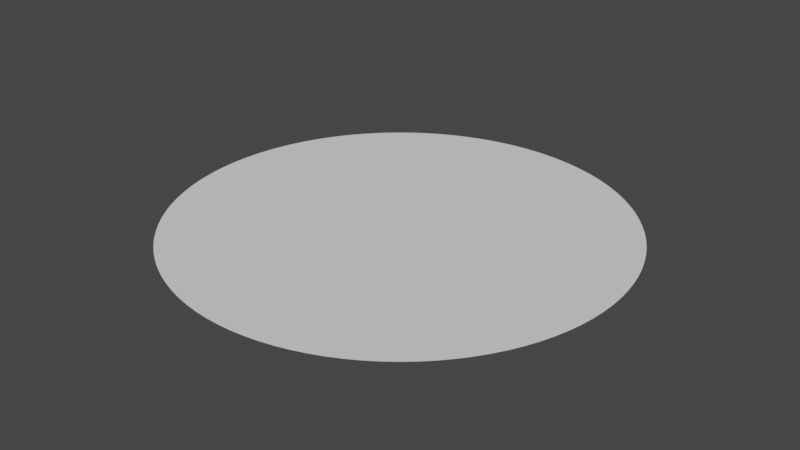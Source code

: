 # Source: RingFloor.blend  (saved by Blender 2.80.75; exported with 4.5.12 LTS)
import bpy
from mathutils import Matrix  # noqa: F401  (used for matrix-valued properties, if any)

bpy.ops.wm.read_factory_settings(use_empty=True)
scene = bpy.context.scene
scene.name = 'Scene'

# ---- collections
col_collection = bpy.data.collections.new('Collection'); scene.collection.children.link(col_collection)

# ---- world
world_world = bpy.data.worlds.new('World'); scene.world = world_world
world_world.use_nodes = True; world_world.node_tree.nodes.clear()
_N = world_world.node_tree.nodes; _L = world_world.node_tree.links
n0 = _N.new('ShaderNodeOutputWorld'); n0.name = 'World Output'; n0.location = (300, 300)
n1 = _N.new('ShaderNodeBackground'); n1.name = 'Background'; n1.location = (10, 300)
n1.inputs[0].default_value = (0.05088, 0.05088, 0.05088, 1.0)
_L.new(n1.outputs[0], n0.inputs[0])
n0.is_active_output = True
world_world.color = (0.05088, 0.05088, 0.05088)
world_world.use_sun_shadow = False
world_world.sun_shadow_jitter_overblur = 0.0

# ---- meshes
me_cylinder = bpy.data.meshes.new('Cylinder')
me_cylinder.from_pydata([(0.0, 1.0, 0.0), (-4.992e-09, 3.576e-07, 0.0), (0.06279, 0.998, 0.0), (-7.451e-09, 3.576e-07, 0.0), (0.1253, 0.9921, 0.0), (0.0, 3.576e-07, 0.0), (0.1874, 0.9823, 0.0), (0.0, 3.576e-07, 0.0), (0.2487, 0.9686, 0.0), (0.0, 3.576e-07, 0.0), (0.309, 0.9511, 0.0), (0.0, 3.576e-07, 0.0), (0.3681, 0.9298, 0.0), (0.0, 3.576e-07, 0.0), (0.4258, 0.9048, 0.0), (0.0, 3.576e-07, 0.0), (0.4818, 0.8763, 0.0), (0.0, 3.576e-07, 0.0), (0.5358, 0.8443, 0.0), (0.0, 3.576e-07, 0.0), (0.5878, 0.809, 0.0), (0.0, 3.576e-07, 0.0), (0.6374, 0.7705, 0.0), (0.0, 3.576e-07, 0.0), (0.6845, 0.729, 0.0), (0.0, 3.576e-07, 0.0), (0.729, 0.6845, 0.0), (0.0, 3.576e-07, 0.0), (0.7705, 0.6374, 0.0), (0.0, 3.576e-07, 0.0), (0.809, 0.5878, 0.0), (0.0, 3.576e-07, 0.0), (0.8443, 0.5358, 0.0), (0.0, 3.576e-07, 0.0), (0.8763, 0.4818, 0.0), (0.0, 3.576e-07, 0.0), (0.9048, 0.4258, 0.0), (0.0, 3.576e-07, 0.0), (0.9298, 0.3681, 0.0), (0.0, 3.576e-07, 0.0), (0.9511, 0.309, 0.0), (0.0, 3.576e-07, 0.0), (0.9686, 0.2487, 0.0), (0.0, 3.576e-07, 0.0), (0.9823, 0.1874, 0.0), (0.0, 3.576e-07, 0.0), (0.9921, 0.1253, 0.0), (0.0, 3.576e-07, 0.0), (0.998, 0.06279, 0.0), (0.0, 3.576e-07, 0.0), (1.0, -4.013e-07, 0.0), (0.0, 3.57e-07, 0.0), (0.998, -0.06279, 0.0), (0.0, 3.576e-07, 0.0), (0.9921, -0.1253, 0.0), (0.0, 3.576e-07, 0.0), (0.9823, -0.1874, 0.0), (0.0, 3.576e-07, 0.0), (0.9686, -0.2487, 0.0), (0.0, 3.576e-07, 0.0), (0.9511, -0.309, 0.0), (0.0, 3.576e-07, 0.0), (0.9298, -0.3681, 0.0), (0.0, 3.576e-07, 0.0), (0.9048, -0.4258, 0.0), (0.0, 3.576e-07, 0.0), (0.8763, -0.4818, 0.0), (0.0, 3.576e-07, 0.0), (0.8443, -0.5358, 0.0), (0.0, 3.576e-07, 0.0), (0.809, -0.5878, 0.0), (0.0, 3.576e-07, 0.0), (0.7705, -0.6374, 0.0), (0.0, 3.576e-07, 0.0), (0.729, -0.6845, 0.0), (0.0, 3.576e-07, 0.0), (0.6845, -0.729, 0.0), (0.0, 3.576e-07, 0.0), (0.6374, -0.7705, 0.0), (0.0, 3.576e-07, 0.0), (0.5878, -0.809, 0.0), (0.0, 3.576e-07, 0.0), (0.5358, -0.8443, 0.0), (0.0, 3.576e-07, 0.0), (0.4818, -0.8763, 0.0), (0.0, 3.576e-07, 0.0), (0.4258, -0.9048, 0.0), (0.0, 3.576e-07, 0.0), (0.3681, -0.9298, 0.0), (0.0, 3.576e-07, 0.0), (0.309, -0.9511, 0.0), (0.0, 3.576e-07, 0.0), (0.2487, -0.9686, 0.0), (0.0, 3.576e-07, 0.0), (0.1874, -0.9823, 0.0), (0.0, 3.576e-07, 0.0), (0.1253, -0.9921, 0.0), (0.0, 3.576e-07, 0.0), (0.06279, -0.998, 0.0), (-7.451e-09, 3.576e-07, 0.0), (-1.041e-06, -1.0, 0.0), (-4.992e-09, 3.576e-07, 0.0), (-0.06279, -0.998, 0.0), (-7.451e-09, 3.576e-07, 0.0), (-0.1253, -0.9921, 0.0), (0.0, 3.576e-07, 0.0), (-0.1874, -0.9823, 0.0), (0.0, 3.576e-07, 0.0), (-0.2487, -0.9686, 0.0), (0.0, 3.576e-07, 0.0), (-0.309, -0.9511, 0.0), (0.0, 3.576e-07, 0.0), (-0.3681, -0.9298, 0.0), (0.0, 3.576e-07, 0.0), (-0.4258, -0.9048, 0.0), (0.0, 3.576e-07, 0.0), (-0.4818, -0.8763, 0.0), (0.0, 3.576e-07, 0.0), (-0.5358, -0.8443, 0.0), (0.0, 3.576e-07, 0.0), (-0.5878, -0.809, 0.0), (0.0, 3.576e-07, 0.0), (-0.6374, -0.7705, 0.0), (0.0, 3.576e-07, 0.0), (-0.6845, -0.729, 0.0), (0.0, 3.576e-07, 0.0), (-0.729, -0.6845, 0.0), (0.0, 3.576e-07, 0.0), (-0.7705, -0.6374, 0.0), (0.0, 3.576e-07, 0.0), (-0.809, -0.5878, 0.0), (0.0, 3.576e-07, 0.0), (-0.8443, -0.5358, 0.0), (0.0, 3.576e-07, 0.0), (-0.8763, -0.4818, 0.0), (0.0, 3.576e-07, 0.0), (-0.9048, -0.4258, 0.0), (0.0, 3.576e-07, 0.0), (-0.9298, -0.3681, 0.0), (0.0, 3.576e-07, 0.0), (-0.9511, -0.309, 0.0), (0.0, 3.576e-07, 0.0), (-0.9686, -0.2487, 0.0), (0.0, 3.576e-07, 0.0), (-0.9823, -0.1874, 0.0), (0.0, 3.576e-07, 0.0), (-0.9921, -0.1253, 0.0), (0.0, 3.576e-07, 0.0), (-0.998, -0.06279, 0.0), (0.0, 3.576e-07, 0.0), (-1.0, 1.442e-06, 0.0), (0.0, 3.57e-07, 0.0), (-0.998, 0.06279, 0.0), (0.0, 3.576e-07, 0.0), (-0.9921, 0.1253, 0.0), (0.0, 3.576e-07, 0.0), (-0.9823, 0.1874, 0.0), (0.0, 3.576e-07, 0.0), (-0.9686, 0.2487, 0.0), (0.0, 3.576e-07, 0.0), (-0.9511, 0.309, 0.0), (0.0, 3.576e-07, 0.0), (-0.9298, 0.3681, 0.0), (0.0, 3.576e-07, 0.0), (-0.9048, 0.4258, 0.0), (0.0, 3.576e-07, 0.0), (-0.8763, 0.4818, 0.0), (0.0, 3.576e-07, 0.0), (-0.8443, 0.5358, 0.0), (0.0, 3.576e-07, 0.0), (-0.809, 0.5878, 0.0), (0.0, 3.576e-07, 0.0), (-0.7705, 0.6374, 0.0), (0.0, 3.576e-07, 0.0), (-0.729, 0.6845, 0.0), (0.0, 3.576e-07, 0.0), (-0.6845, 0.729, 0.0), (0.0, 3.576e-07, 0.0), (-0.6374, 0.7705, 0.0), (0.0, 3.576e-07, 0.0), (-0.5878, 0.809, 0.0), (0.0, 3.576e-07, 0.0), (-0.5358, 0.8443, 0.0), (0.0, 3.576e-07, 0.0), (-0.4818, 0.8763, 0.0), (0.0, 3.576e-07, 0.0), (-0.4258, 0.9048, 0.0), (0.0, 3.576e-07, 0.0), (-0.3681, 0.9298, 0.0), (0.0, 3.576e-07, 0.0), (-0.309, 0.9511, 0.0), (0.0, 3.576e-07, 0.0), (-0.2487, 0.9686, 0.0), (0.0, 3.576e-07, 0.0), (-0.1874, 0.9823, 0.0), (0.0, 3.576e-07, 0.0), (-0.1253, 0.9921, 0.0), (0.0, 3.576e-07, 0.0), (-0.06279, 0.998, 0.0), (-7.451e-09, 3.576e-07, 0.0), (0.02093, 0.9993, 0.0), (0.04186, 0.9987, 0.0), (-6.631e-09, 3.576e-07, 0.0), (-5.811e-09, 3.576e-07, 0.0), (0.08364, 0.9961, 0.0), (0.1045, 0.9941, 0.0), (-2.484e-09, 3.576e-07, 0.0), (-4.967e-09, 3.576e-07, 0.0), (0.146, 0.9888, 0.0), (0.1667, 0.9856, 0.0), (0.0, 3.576e-07, 0.0), (0.0, 3.576e-07, 0.0), (0.2078, 0.9777, 0.0), (0.2283, 0.9732, 0.0), (0.0, 3.576e-07, 0.0), (0.0, 3.576e-07, 0.0), (0.2688, 0.9627, 0.0), (0.2889, 0.9569, 0.0), (0.0, 3.576e-07, 0.0), (0.0, 3.576e-07, 0.0), (0.3287, 0.944, 0.0), (0.3484, 0.9369, 0.0), (0.0, 3.576e-07, 0.0), (0.0, 3.576e-07, 0.0), (0.3873, 0.9215, 0.0), (0.4066, 0.9131, 0.0), (0.0, 3.576e-07, 0.0), (0.0, 3.576e-07, 0.0), (0.4444, 0.8953, 0.0), (0.4631, 0.8858, 0.0), (0.0, 3.576e-07, 0.0), (0.0, 3.576e-07, 0.0), (0.4998, 0.8656, 0.0), (0.5178, 0.855, 0.0), (0.0, 3.576e-07, 0.0), (0.0, 3.576e-07, 0.0), (0.5531, 0.8326, 0.0), (0.5705, 0.8208, 0.0), (0.0, 3.576e-07, 0.0), (0.0, 3.576e-07, 0.0), (0.6043, 0.7962, 0.0), (0.6209, 0.7833, 0.0), (0.0, 3.576e-07, 0.0), (0.0, 3.576e-07, 0.0), (0.6531, 0.7567, 0.0), (0.6688, 0.7428, 0.0), (0.0, 3.576e-07, 0.0), (0.0, 3.576e-07, 0.0), (0.6994, 0.7142, 0.0), (0.7142, 0.6994, 0.0), (0.0, 3.576e-07, 0.0), (0.0, 3.576e-07, 0.0), (0.7428, 0.6688, 0.0), (0.7567, 0.6531, 0.0), (0.0, 3.576e-07, 0.0), (0.0, 3.576e-07, 0.0), (0.7833, 0.6209, 0.0), (0.7962, 0.6043, 0.0), (0.0, 3.576e-07, 0.0), (0.0, 3.576e-07, 0.0), (0.8208, 0.5705, 0.0), (0.8326, 0.5531, 0.0), (0.0, 3.576e-07, 0.0), (0.0, 3.576e-07, 0.0), (0.855, 0.5178, 0.0), (0.8656, 0.4998, 0.0), (0.0, 3.576e-07, 0.0), (0.0, 3.576e-07, 0.0), (0.8858, 0.4631, 0.0), (0.8953, 0.4444, 0.0), (0.0, 3.576e-07, 0.0), (0.0, 3.576e-07, 0.0), (0.9131, 0.4066, 0.0), (0.9215, 0.3873, 0.0), (0.0, 3.576e-07, 0.0), (0.0, 3.576e-07, 0.0), (0.9369, 0.3484, 0.0), (0.944, 0.3287, 0.0), (0.0, 3.576e-07, 0.0), (0.0, 3.576e-07, 0.0), (0.9569, 0.2889, 0.0), (0.9627, 0.2688, 0.0), (0.0, 3.576e-07, 0.0), (0.0, 3.576e-07, 0.0), (0.9732, 0.2283, 0.0), (0.9777, 0.2078, 0.0), (0.0, 3.576e-07, 0.0), (0.0, 3.576e-07, 0.0), (0.9856, 0.1667, 0.0), (0.9888, 0.146, 0.0), (0.0, 3.576e-07, 0.0), (0.0, 3.576e-07, 0.0), (0.9941, 0.1045, 0.0), (0.9961, 0.08364, 0.0), (0.0, 3.576e-07, 0.0), (0.0, 3.576e-07, 0.0), (0.9987, 0.04186, 0.0), (0.9993, 0.02093, 0.0), (0.0, 3.572e-07, 0.0), (0.0, 3.574e-07, 0.0), (0.9993, -0.02093, 0.0), (0.9987, -0.04186, 0.0), (0.0, 3.574e-07, 0.0), (0.0, 3.572e-07, 0.0), (0.9961, -0.08364, 0.0), (0.9941, -0.1045, 0.0), (0.0, 3.576e-07, 0.0), (0.0, 3.576e-07, 0.0), (0.9888, -0.146, 0.0), (0.9856, -0.1667, 0.0), (0.0, 3.576e-07, 0.0), (0.0, 3.576e-07, 0.0), (0.9777, -0.2078, 0.0), (0.9732, -0.2283, 0.0), (0.0, 3.576e-07, 0.0), (0.0, 3.576e-07, 0.0), (0.9627, -0.2688, 0.0), (0.9569, -0.2889, 0.0), (0.0, 3.576e-07, 0.0), (0.0, 3.576e-07, 0.0), (0.944, -0.3287, 0.0), (0.9369, -0.3484, 0.0), (0.0, 3.576e-07, 0.0), (0.0, 3.576e-07, 0.0), (0.9215, -0.3873, 0.0), (0.9131, -0.4066, 0.0), (0.0, 3.576e-07, 0.0), (0.0, 3.576e-07, 0.0), (0.8953, -0.4444, 0.0), (0.8858, -0.4631, 0.0), (0.0, 3.576e-07, 0.0), (0.0, 3.576e-07, 0.0), (0.8656, -0.4998, 0.0), (0.855, -0.5178, 0.0), (0.0, 3.576e-07, 0.0), (0.0, 3.576e-07, 0.0), (0.8326, -0.5531, 0.0), (0.8208, -0.5705, 0.0), (0.0, 3.576e-07, 0.0), (0.0, 3.576e-07, 0.0), (0.7962, -0.6043, 0.0), (0.7833, -0.6209, 0.0), (0.0, 3.576e-07, 0.0), (0.0, 3.576e-07, 0.0), (0.7567, -0.6531, 0.0), (0.7428, -0.6688, 0.0), (0.0, 3.576e-07, 0.0), (0.0, 3.576e-07, 0.0), (0.7142, -0.6994, 0.0), (0.6994, -0.7142, 0.0), (0.0, 3.576e-07, 0.0), (0.0, 3.576e-07, 0.0), (0.6688, -0.7428, 0.0), (0.6531, -0.7567, 0.0), (0.0, 3.576e-07, 0.0), (0.0, 3.576e-07, 0.0), (0.6209, -0.7833, 0.0), (0.6043, -0.7962, 0.0), (0.0, 3.576e-07, 0.0), (0.0, 3.576e-07, 0.0), (0.5705, -0.8208, 0.0), (0.5531, -0.8326, 0.0), (0.0, 3.576e-07, 0.0), (0.0, 3.576e-07, 0.0), (0.5178, -0.855, 0.0), (0.4998, -0.8656, 0.0), (0.0, 3.576e-07, 0.0), (0.0, 3.576e-07, 0.0), (0.4631, -0.8858, 0.0), (0.4444, -0.8953, 0.0), (0.0, 3.576e-07, 0.0), (0.0, 3.576e-07, 0.0), (0.4066, -0.9131, 0.0), (0.3873, -0.9215, 0.0), (0.0, 3.576e-07, 0.0), (0.0, 3.576e-07, 0.0), (0.3484, -0.9369, 0.0), (0.3287, -0.944, 0.0), (0.0, 3.576e-07, 0.0), (0.0, 3.576e-07, 0.0), (0.2889, -0.9569, 0.0), (0.2688, -0.9627, 0.0), (0.0, 3.576e-07, 0.0), (0.0, 3.576e-07, 0.0), (0.2283, -0.9732, 0.0), (0.2078, -0.9777, 0.0), (0.0, 3.576e-07, 0.0), (0.0, 3.576e-07, 0.0), (0.1667, -0.9856, 0.0), (0.146, -0.9888, 0.0), (0.0, 3.576e-07, 0.0), (0.0, 3.576e-07, 0.0), (0.1045, -0.9941, 0.0), (0.08364, -0.9961, 0.0), (-4.967e-09, 3.576e-07, 0.0), (-2.484e-09, 3.576e-07, 0.0), (0.04186, -0.9987, 0.0), (0.02093, -0.9993, 0.0), (-5.811e-09, 3.576e-07, 0.0), (-6.631e-09, 3.576e-07, 0.0), (-0.02093, -0.9993, 0.0), (-0.04186, -0.9987, 0.0), (-6.631e-09, 3.576e-07, 0.0), (-5.811e-09, 3.576e-07, 0.0), (-0.08364, -0.9961, 0.0), (-0.1045, -0.9941, 0.0), (-2.484e-09, 3.576e-07, 0.0), (-4.967e-09, 3.576e-07, 0.0), (-0.146, -0.9888, 0.0), (-0.1667, -0.9856, 0.0), (0.0, 3.576e-07, 0.0), (0.0, 3.576e-07, 0.0), (-0.2078, -0.9777, 0.0), (-0.2283, -0.9732, 0.0), (0.0, 3.576e-07, 0.0), (0.0, 3.576e-07, 0.0), (-0.2688, -0.9627, 0.0), (-0.2889, -0.9569, 0.0), (0.0, 3.576e-07, 0.0), (0.0, 3.576e-07, 0.0), (-0.3287, -0.944, 0.0), (-0.3484, -0.9369, 0.0), (0.0, 3.576e-07, 0.0), (0.0, 3.576e-07, 0.0), (-0.3873, -0.9215, 0.0), (-0.4066, -0.9131, 0.0), (0.0, 3.576e-07, 0.0), (0.0, 3.576e-07, 0.0), (-0.4444, -0.8953, 0.0), (-0.4631, -0.8858, 0.0), (0.0, 3.576e-07, 0.0), (0.0, 3.576e-07, 0.0), (-0.4998, -0.8656, 0.0), (-0.5178, -0.855, 0.0), (0.0, 3.576e-07, 0.0), (0.0, 3.576e-07, 0.0), (-0.5531, -0.8326, 0.0), (-0.5705, -0.8208, 0.0), (0.0, 3.576e-07, 0.0), (0.0, 3.576e-07, 0.0), (-0.6043, -0.7962, 0.0), (-0.6209, -0.7833, 0.0), (0.0, 3.576e-07, 0.0), (0.0, 3.576e-07, 0.0), (-0.6531, -0.7567, 0.0), (-0.6688, -0.7428, 0.0), (0.0, 3.576e-07, 0.0), (0.0, 3.576e-07, 0.0), (-0.6994, -0.7142, 0.0), (-0.7142, -0.6994, 0.0), (0.0, 3.576e-07, 0.0), (0.0, 3.576e-07, 0.0), (-0.7428, -0.6688, 0.0), (-0.7567, -0.6531, 0.0), (0.0, 3.576e-07, 0.0), (0.0, 3.576e-07, 0.0), (-0.7833, -0.6209, 0.0), (-0.7962, -0.6043, 0.0), (0.0, 3.576e-07, 0.0), (0.0, 3.576e-07, 0.0), (-0.8208, -0.5705, 0.0), (-0.8326, -0.5531, 0.0), (0.0, 3.576e-07, 0.0), (0.0, 3.576e-07, 0.0), (-0.855, -0.5178, 0.0), (-0.8656, -0.4998, 0.0), (0.0, 3.576e-07, 0.0), (0.0, 3.576e-07, 0.0), (-0.8858, -0.4631, 0.0), (-0.8953, -0.4444, 0.0), (0.0, 3.576e-07, 0.0), (0.0, 3.576e-07, 0.0), (-0.9131, -0.4066, 0.0), (-0.9215, -0.3873, 0.0), (0.0, 3.576e-07, 0.0), (0.0, 3.576e-07, 0.0), (-0.9369, -0.3484, 0.0), (-0.944, -0.3287, 0.0), (0.0, 3.576e-07, 0.0), (0.0, 3.576e-07, 0.0), (-0.9569, -0.2889, 0.0), (-0.9627, -0.2688, 0.0), (0.0, 3.576e-07, 0.0), (0.0, 3.576e-07, 0.0), (-0.9732, -0.2283, 0.0), (-0.9777, -0.2078, 0.0), (0.0, 3.576e-07, 0.0), (0.0, 3.576e-07, 0.0), (-0.9856, -0.1667, 0.0), (-0.9888, -0.146, 0.0), (0.0, 3.576e-07, 0.0), (0.0, 3.576e-07, 0.0), (-0.9941, -0.1045, 0.0), (-0.9961, -0.08364, 0.0), (0.0, 3.576e-07, 0.0), (0.0, 3.576e-07, 0.0), (-0.9987, -0.04186, 0.0), (-0.9993, -0.02093, 0.0), (0.0, 3.572e-07, 0.0), (0.0, 3.574e-07, 0.0), (-0.9993, 0.02093, 0.0), (-0.9987, 0.04186, 0.0), (0.0, 3.574e-07, 0.0), (0.0, 3.572e-07, 0.0), (-0.9961, 0.08364, 0.0), (-0.9941, 0.1045, 0.0), (0.0, 3.576e-07, 0.0), (0.0, 3.576e-07, 0.0), (-0.9888, 0.146, 0.0), (-0.9856, 0.1667, 0.0), (0.0, 3.576e-07, 0.0), (0.0, 3.576e-07, 0.0), (-0.9777, 0.2078, 0.0), (-0.9732, 0.2283, 0.0), (0.0, 3.576e-07, 0.0), (0.0, 3.576e-07, 0.0), (-0.9627, 0.2688, 0.0), (-0.9569, 0.2889, 0.0), (0.0, 3.576e-07, 0.0), (0.0, 3.576e-07, 0.0), (-0.944, 0.3287, 0.0), (-0.9369, 0.3484, 0.0), (0.0, 3.576e-07, 0.0), (0.0, 3.576e-07, 0.0), (-0.9215, 0.3873, 0.0), (-0.9131, 0.4066, 0.0), (0.0, 3.576e-07, 0.0), (0.0, 3.576e-07, 0.0), (-0.8953, 0.4444, 0.0), (-0.8858, 0.4631, 0.0), (0.0, 3.576e-07, 0.0), (0.0, 3.576e-07, 0.0), (-0.8656, 0.4998, 0.0), (-0.855, 0.5178, 0.0), (0.0, 3.576e-07, 0.0), (0.0, 3.576e-07, 0.0), (-0.8326, 0.5531, 0.0), (-0.8208, 0.5705, 0.0), (0.0, 3.576e-07, 0.0), (0.0, 3.576e-07, 0.0), (-0.7962, 0.6043, 0.0), (-0.7833, 0.6209, 0.0), (0.0, 3.576e-07, 0.0), (0.0, 3.576e-07, 0.0), (-0.7567, 0.6531, 0.0), (-0.7428, 0.6688, 0.0), (0.0, 3.576e-07, 0.0), (0.0, 3.576e-07, 0.0), (-0.7142, 0.6994, 0.0), (-0.6994, 0.7142, 0.0), (0.0, 3.576e-07, 0.0), (0.0, 3.576e-07, 0.0), (-0.6688, 0.7428, 0.0), (-0.6531, 0.7567, 0.0), (0.0, 3.576e-07, 0.0), (0.0, 3.576e-07, 0.0), (-0.6209, 0.7833, 0.0), (-0.6043, 0.7962, 0.0), (0.0, 3.576e-07, 0.0), (0.0, 3.576e-07, 0.0), (-0.5705, 0.8208, 0.0), (-0.5531, 0.8326, 0.0), (0.0, 3.576e-07, 0.0), (0.0, 3.576e-07, 0.0), (-0.5178, 0.855, 0.0), (-0.4998, 0.8656, 0.0), (0.0, 3.576e-07, 0.0), (0.0, 3.576e-07, 0.0), (-0.4631, 0.8858, 0.0), (-0.4444, 0.8953, 0.0), (0.0, 3.576e-07, 0.0), (0.0, 3.576e-07, 0.0), (-0.4066, 0.9131, 0.0), (-0.3873, 0.9215, 0.0), (0.0, 3.576e-07, 0.0), (0.0, 3.576e-07, 0.0), (-0.3484, 0.9369, 0.0), (-0.3287, 0.944, 0.0), (0.0, 3.576e-07, 0.0), (0.0, 3.576e-07, 0.0), (-0.2889, 0.9569, 0.0), (-0.2688, 0.9627, 0.0), (0.0, 3.576e-07, 0.0), (0.0, 3.576e-07, 0.0), (-0.2283, 0.9732, 0.0), (-0.2078, 0.9777, 0.0), (0.0, 3.576e-07, 0.0), (0.0, 3.576e-07, 0.0), (-0.1667, 0.9856, 0.0), (-0.146, 0.9888, 0.0), (0.0, 3.576e-07, 0.0), (0.0, 3.576e-07, 0.0), (-0.1045, 0.9941, 0.0), (-0.08364, 0.9961, 0.0), (-4.967e-09, 3.576e-07, 0.0), (-2.484e-09, 3.576e-07, 0.0), (-0.04186, 0.9987, 0.0), (-0.02093, 0.9993, 0.0), (-5.811e-09, 3.576e-07, 0.0), (-6.631e-09, 3.576e-07, 0.0), (0.05233, 0.9984, 0.0), (-5.402e-09, 3.576e-07, 0.0), (0.1149, 0.9931, 0.0), (-6.209e-09, 3.576e-07, 0.0), (0.177, 0.9839, 0.0), (0.0, 3.576e-07, 0.0), (0.2385, 0.9709, 0.0), (0.0, 3.576e-07, 0.0), (0.299, 0.954, 0.0), (0.0, 3.576e-07, 0.0), (0.3583, 0.9333, 0.0), (0.0, 3.576e-07, 0.0), (0.4162, 0.909, 0.0), (0.0, 3.576e-07, 0.0), (0.4724, 0.8811, 0.0), (0.0, 3.576e-07, 0.0), (0.5268, 0.8497, 0.0), (0.0, 3.576e-07, 0.0), (0.5791, 0.8149, 0.0), (0.0, 3.576e-07, 0.0), (0.6292, 0.7769, 0.0), (0.0, 3.576e-07, 0.0), (0.6767, 0.7359, 0.0), (0.0, 3.576e-07, 0.0), (0.7216, 0.692, 0.0), (0.0, 3.576e-07, 0.0), (0.7636, 0.6453, 0.0), (0.0, 3.576e-07, 0.0), (0.8026, 0.5961, 0.0), (0.0, 3.576e-07, 0.0), (0.8384, 0.5445, 0.0), (0.0, 3.576e-07, 0.0), (0.871, 0.4908, 0.0), (0.0, 3.576e-07, 0.0), (0.9001, 0.4351, 0.0), (0.0, 3.576e-07, 0.0), (0.9256, 0.3777, 0.0), (0.0, 3.576e-07, 0.0), (0.9475, 0.3189, 0.0), (0.0, 3.576e-07, 0.0), (0.9657, 0.2587, 0.0), (0.0, 3.576e-07, 0.0), (0.98, 0.1976, 0.0), (0.0, 3.576e-07, 0.0), (0.9905, 0.1357, 0.0), (0.0, 3.576e-07, 0.0), (0.997, 0.07321, 0.0), (0.0, 3.576e-07, 0.0), (0.9997, 0.01046, 0.0), (0.0, 3.575e-07, 0.0), (0.9984, -0.05233, 0.0), (0.0, 3.571e-07, 0.0), (0.9931, -0.1149, 0.0), (0.0, 3.576e-07, 0.0), (0.9839, -0.177, 0.0), (0.0, 3.576e-07, 0.0), (0.9709, -0.2385, 0.0), (0.0, 3.576e-07, 0.0), (0.954, -0.299, 0.0), (0.0, 3.576e-07, 0.0), (0.9333, -0.3583, 0.0), (0.0, 3.576e-07, 0.0), (0.909, -0.4162, 0.0), (0.0, 3.576e-07, 0.0), (0.8811, -0.4724, 0.0), (0.0, 3.576e-07, 0.0), (0.8497, -0.5268, 0.0), (0.0, 3.576e-07, 0.0), (0.8149, -0.5791, 0.0), (0.0, 3.576e-07, 0.0), (0.7769, -0.6292, 0.0), (0.0, 3.576e-07, 0.0), (0.7359, -0.6767, 0.0), (0.0, 3.576e-07, 0.0), (0.692, -0.7216, 0.0), (0.0, 3.576e-07, 0.0), (0.6453, -0.7636, 0.0), (0.0, 3.576e-07, 0.0), (0.5961, -0.8026, 0.0), (0.0, 3.576e-07, 0.0), (0.5445, -0.8384, 0.0), (0.0, 3.576e-07, 0.0), (0.4908, -0.871, 0.0), (0.0, 3.576e-07, 0.0), (0.4351, -0.9001, 0.0), (0.0, 3.576e-07, 0.0), (0.3777, -0.9256, 0.0), (0.0, 3.576e-07, 0.0), (0.3189, -0.9475, 0.0), (0.0, 3.576e-07, 0.0), (0.2587, -0.9657, 0.0), (0.0, 3.576e-07, 0.0), (0.1976, -0.98, 0.0), (0.0, 3.576e-07, 0.0), (0.1357, -0.9905, 0.0), (0.0, 3.576e-07, 0.0), (0.07321, -0.997, 0.0), (-1.242e-09, 3.576e-07, 0.0), (0.01046, -0.9997, 0.0), (-7.041e-09, 3.576e-07, 0.0), (-0.05233, -0.9984, 0.0), (-5.402e-09, 3.576e-07, 0.0), (-0.1149, -0.9931, 0.0), (-6.209e-09, 3.576e-07, 0.0), (-0.177, -0.9839, 0.0), (0.0, 3.576e-07, 0.0), (-0.2385, -0.9709, 0.0), (0.0, 3.576e-07, 0.0), (-0.299, -0.954, 0.0), (0.0, 3.576e-07, 0.0), (-0.3583, -0.9333, 0.0), (0.0, 3.576e-07, 0.0), (-0.4162, -0.909, 0.0), (0.0, 3.576e-07, 0.0), (-0.4724, -0.8811, 0.0), (0.0, 3.576e-07, 0.0), (-0.5268, -0.8497, 0.0), (0.0, 3.576e-07, 0.0), (-0.5791, -0.8149, 0.0), (0.0, 3.576e-07, 0.0), (-0.6292, -0.7769, 0.0), (0.0, 3.576e-07, 0.0), (-0.6767, -0.7359, 0.0), (0.0, 3.576e-07, 0.0), (-0.7216, -0.6919, 0.0), (0.0, 3.576e-07, 0.0), (-0.7636, -0.6453, 0.0), (0.0, 3.576e-07, 0.0), (-0.8026, -0.5961, 0.0), (0.0, 3.576e-07, 0.0), (-0.8384, -0.5445, 0.0), (0.0, 3.576e-07, 0.0), (-0.871, -0.4908, 0.0), (0.0, 3.576e-07, 0.0), (-0.9001, -0.4351, 0.0), (0.0, 3.576e-07, 0.0), (-0.9256, -0.3777, 0.0), (0.0, 3.576e-07, 0.0), (-0.9475, -0.3189, 0.0), (0.0, 3.576e-07, 0.0), (-0.9657, -0.2587, 0.0), (0.0, 3.576e-07, 0.0), (-0.98, -0.1976, 0.0), (0.0, 3.576e-07, 0.0), (-0.9905, -0.1357, 0.0), (0.0, 3.576e-07, 0.0), (-0.997, -0.07321, 0.0), (0.0, 3.576e-07, 0.0), (-0.9997, -0.01046, 0.0), (0.0, 3.575e-07, 0.0), (-0.9984, 0.05233, 0.0), (0.0, 3.571e-07, 0.0), (-0.9931, 0.1149, 0.0), (0.0, 3.576e-07, 0.0), (-0.9839, 0.177, 0.0), (0.0, 3.576e-07, 0.0), (-0.9709, 0.2385, 0.0), (0.0, 3.576e-07, 0.0), (-0.954, 0.299, 0.0), (0.0, 3.576e-07, 0.0), (-0.9333, 0.3583, 0.0), (0.0, 3.576e-07, 0.0), (-0.909, 0.4162, 0.0), (0.0, 3.576e-07, 0.0), (-0.8811, 0.4724, 0.0), (0.0, 3.576e-07, 0.0), (-0.8497, 0.5268, 0.0), (0.0, 3.576e-07, 0.0), (-0.8149, 0.5791, 0.0), (0.0, 3.576e-07, 0.0), (-0.7769, 0.6292, 0.0), (0.0, 3.576e-07, 0.0), (-0.7359, 0.6767, 0.0), (0.0, 3.576e-07, 0.0), (-0.6919, 0.7216, 0.0), (0.0, 3.576e-07, 0.0), (-0.6453, 0.7636, 0.0), (0.0, 3.576e-07, 0.0), (-0.5961, 0.8026, 0.0), (0.0, 3.576e-07, 0.0), (-0.5445, 0.8384, 0.0), (0.0, 3.576e-07, 0.0), (-0.4908, 0.871, 0.0), (0.0, 3.576e-07, 0.0), (-0.4351, 0.9001, 0.0), (0.0, 3.576e-07, 0.0), (-0.3777, 0.9256, 0.0), (0.0, 3.576e-07, 0.0), (-0.3189, 0.9475, 0.0), (0.0, 3.576e-07, 0.0), (-0.2587, 0.9657, 0.0), (0.0, 3.576e-07, 0.0), (-0.1976, 0.98, 0.0), (0.0, 3.576e-07, 0.0), (-0.1357, 0.9905, 0.0), (0.0, 3.576e-07, 0.0), (-0.07321, 0.997, 0.0), (-1.242e-09, 3.576e-07, 0.0), (-0.01046, 0.9997, 0.0), (-7.041e-09, 3.576e-07, 0.0), (0.01047, 0.9997, 0.0), (0.0314, 0.999, 0.0), (-7.041e-09, 3.576e-07, 0.0), (-6.221e-09, 3.576e-07, 0.0), (0.07321, 0.997, 0.0), (0.09406, 0.9951, 0.0), (-1.242e-09, 3.576e-07, 0.0), (-3.725e-09, 3.576e-07, 0.0), (0.1357, 0.9905, 0.0), (0.1564, 0.9872, 0.0), (0.0, 3.576e-07, 0.0), (0.0, 3.576e-07, 0.0), (0.1976, 0.98, 0.0), (0.218, 0.9754, 0.0), (0.0, 3.576e-07, 0.0), (0.0, 3.576e-07, 0.0), (0.2587, 0.9657, 0.0), (0.2789, 0.9598, 0.0), (0.0, 3.576e-07, 0.0), (0.0, 3.576e-07, 0.0), (0.3189, 0.9475, 0.0), (0.3386, 0.9404, 0.0), (0.0, 3.576e-07, 0.0), (0.0, 3.576e-07, 0.0), (0.3777, 0.9256, 0.0), (0.397, 0.9173, 0.0), (0.0, 3.576e-07, 0.0), (0.0, 3.576e-07, 0.0), (0.4351, 0.9001, 0.0), (0.4538, 0.8906, 0.0), (0.0, 3.576e-07, 0.0), (0.0, 3.576e-07, 0.0), (0.4908, 0.871, 0.0), (0.5088, 0.8603, 0.0), (0.0, 3.576e-07, 0.0), (0.0, 3.576e-07, 0.0), (0.5445, 0.8384, 0.0), (0.5618, 0.8267, 0.0), (0.0, 3.576e-07, 0.0), (0.0, 3.576e-07, 0.0), (0.5961, 0.8026, 0.0), (0.6126, 0.7898, 0.0), (0.0, 3.576e-07, 0.0), (0.0, 3.576e-07, 0.0), (0.6453, 0.7636, 0.0), (0.661, 0.7497, 0.0), (0.0, 3.576e-07, 0.0), (0.0, 3.576e-07, 0.0), (0.692, 0.7216, 0.0), (0.7068, 0.7068, 0.0), (0.0, 3.576e-07, 0.0), (0.0, 3.576e-07, 0.0), (0.7359, 0.6767, 0.0), (0.7497, 0.661, 0.0), (0.0, 3.576e-07, 0.0), (0.0, 3.576e-07, 0.0), (0.7769, 0.6292, 0.0), (0.7898, 0.6126, 0.0), (0.0, 3.576e-07, 0.0), (0.0, 3.576e-07, 0.0), (0.8149, 0.5791, 0.0), (0.8267, 0.5618, 0.0), (0.0, 3.576e-07, 0.0), (0.0, 3.576e-07, 0.0), (0.8497, 0.5268, 0.0), (0.8603, 0.5088, 0.0), (0.0, 3.576e-07, 0.0), (0.0, 3.576e-07, 0.0), (0.8811, 0.4724, 0.0), (0.8906, 0.4538, 0.0), (0.0, 3.576e-07, 0.0), (0.0, 3.576e-07, 0.0), (0.909, 0.4162, 0.0), (0.9173, 0.397, 0.0), (0.0, 3.576e-07, 0.0), (0.0, 3.576e-07, 0.0), (0.9333, 0.3583, 0.0), (0.9404, 0.3386, 0.0), (0.0, 3.576e-07, 0.0), (0.0, 3.576e-07, 0.0), (0.954, 0.299, 0.0), (0.9598, 0.2789, 0.0), (0.0, 3.576e-07, 0.0), (0.0, 3.576e-07, 0.0), (0.9709, 0.2385, 0.0), (0.9754, 0.218, 0.0), (0.0, 3.576e-07, 0.0), (0.0, 3.576e-07, 0.0), (0.9839, 0.177, 0.0), (0.9872, 0.1564, 0.0), (0.0, 3.576e-07, 0.0), (0.0, 3.576e-07, 0.0), (0.9931, 0.1149, 0.0), (0.9951, 0.09406, 0.0), (0.0, 3.576e-07, 0.0), (0.0, 3.576e-07, 0.0), (0.9984, 0.05233, 0.0), (0.999, 0.03139, 0.0), (0.0, 3.571e-07, 0.0), (0.0, 3.573e-07, 0.0), (0.9997, -0.01047, 0.0), (0.999, -0.0314, 0.0), (0.0, 3.575e-07, 0.0), (0.0, 3.573e-07, 0.0), (0.997, -0.07321, 0.0), (0.9951, -0.09406, 0.0), (0.0, 3.576e-07, 0.0), (0.0, 3.576e-07, 0.0), (0.9905, -0.1357, 0.0), (0.9872, -0.1564, 0.0), (0.0, 3.576e-07, 0.0), (0.0, 3.576e-07, 0.0), (0.98, -0.1976, 0.0), (0.9754, -0.218, 0.0), (0.0, 3.576e-07, 0.0), (0.0, 3.576e-07, 0.0), (0.9657, -0.2587, 0.0), (0.9598, -0.2789, 0.0), (0.0, 3.576e-07, 0.0), (0.0, 3.576e-07, 0.0), (0.9475, -0.3189, 0.0), (0.9404, -0.3386, 0.0), (0.0, 3.576e-07, 0.0), (0.0, 3.576e-07, 0.0), (0.9256, -0.3777, 0.0), (0.9173, -0.397, 0.0), (0.0, 3.576e-07, 0.0), (0.0, 3.576e-07, 0.0), (0.9001, -0.4351, 0.0), (0.8906, -0.4538, 0.0), (0.0, 3.576e-07, 0.0), (0.0, 3.576e-07, 0.0), (0.871, -0.4908, 0.0), (0.8603, -0.5088, 0.0), (0.0, 3.576e-07, 0.0), (0.0, 3.576e-07, 0.0), (0.8384, -0.5445, 0.0), (0.8267, -0.5618, 0.0), (0.0, 3.576e-07, 0.0), (0.0, 3.576e-07, 0.0), (0.8026, -0.5961, 0.0), (0.7898, -0.6126, 0.0), (0.0, 3.576e-07, 0.0), (0.0, 3.576e-07, 0.0), (0.7636, -0.6453, 0.0), (0.7497, -0.661, 0.0), (0.0, 3.576e-07, 0.0), (0.0, 3.576e-07, 0.0), (0.7216, -0.692, 0.0), (0.7068, -0.7068, 0.0), (0.0, 3.576e-07, 0.0), (0.0, 3.576e-07, 0.0), (0.6767, -0.7359, 0.0), (0.661, -0.7497, 0.0), (0.0, 3.576e-07, 0.0), (0.0, 3.576e-07, 0.0), (0.6292, -0.7769, 0.0), (0.6126, -0.7898, 0.0), (0.0, 3.576e-07, 0.0), (0.0, 3.576e-07, 0.0), (0.5791, -0.8149, 0.0), (0.5618, -0.8267, 0.0), (0.0, 3.576e-07, 0.0), (0.0, 3.576e-07, 0.0), (0.5268, -0.8497, 0.0), (0.5088, -0.8603, 0.0), (0.0, 3.576e-07, 0.0), (0.0, 3.576e-07, 0.0), (0.4724, -0.8811, 0.0), (0.4538, -0.8906, 0.0), (0.0, 3.576e-07, 0.0), (0.0, 3.576e-07, 0.0), (0.4162, -0.909, 0.0), (0.397, -0.9173, 0.0), (0.0, 3.576e-07, 0.0), (0.0, 3.576e-07, 0.0), (0.3583, -0.9333, 0.0), (0.3386, -0.9404, 0.0), (0.0, 3.576e-07, 0.0), (0.0, 3.576e-07, 0.0), (0.299, -0.954, 0.0), (0.2789, -0.9598, 0.0), (0.0, 3.576e-07, 0.0), (0.0, 3.576e-07, 0.0), (0.2385, -0.9709, 0.0), (0.218, -0.9754, 0.0), (0.0, 3.576e-07, 0.0), (0.0, 3.576e-07, 0.0), (0.177, -0.9839, 0.0), (0.1564, -0.9872, 0.0), (0.0, 3.576e-07, 0.0), (0.0, 3.576e-07, 0.0), (0.1149, -0.9931, 0.0), (0.09406, -0.9951, 0.0), (-6.209e-09, 3.576e-07, 0.0), (-3.725e-09, 3.576e-07, 0.0), (0.05232, -0.9984, 0.0), (0.03139, -0.999, 0.0), (-5.402e-09, 3.576e-07, 0.0), (-6.221e-09, 3.576e-07, 0.0), (-0.01047, -0.9997, 0.0), (-0.0314, -0.999, 0.0), (-7.041e-09, 3.576e-07, 0.0), (-6.221e-09, 3.576e-07, 0.0), (-0.07322, -0.997, 0.0), (-0.09406, -0.9951, 0.0), (-1.242e-09, 3.576e-07, 0.0), (-3.725e-09, 3.576e-07, 0.0), (-0.1357, -0.9905, 0.0), (-0.1564, -0.9872, 0.0), (0.0, 3.576e-07, 0.0), (0.0, 3.576e-07, 0.0), (-0.1976, -0.98, 0.0), (-0.218, -0.9754, 0.0), (0.0, 3.576e-07, 0.0), (0.0, 3.576e-07, 0.0), (-0.2587, -0.9657, 0.0), (-0.2789, -0.9598, 0.0), (0.0, 3.576e-07, 0.0), (0.0, 3.576e-07, 0.0), (-0.3189, -0.9475, 0.0), (-0.3386, -0.9404, 0.0), (0.0, 3.576e-07, 0.0), (0.0, 3.576e-07, 0.0), (-0.3777, -0.9256, 0.0), (-0.397, -0.9173, 0.0), (0.0, 3.576e-07, 0.0), (0.0, 3.576e-07, 0.0), (-0.4351, -0.9001, 0.0), (-0.4538, -0.8906, 0.0), (0.0, 3.576e-07, 0.0), (0.0, 3.576e-07, 0.0), (-0.4908, -0.871, 0.0), (-0.5088, -0.8603, 0.0), (0.0, 3.576e-07, 0.0), (0.0, 3.576e-07, 0.0), (-0.5445, -0.8384, 0.0), (-0.5618, -0.8267, 0.0), (0.0, 3.576e-07, 0.0), (0.0, 3.576e-07, 0.0), (-0.5961, -0.8026, 0.0), (-0.6126, -0.7898, 0.0), (0.0, 3.576e-07, 0.0), (0.0, 3.576e-07, 0.0), (-0.6453, -0.7636, 0.0), (-0.661, -0.7497, 0.0), (0.0, 3.576e-07, 0.0), (0.0, 3.576e-07, 0.0), (-0.692, -0.7216, 0.0), (-0.7068, -0.7068, 0.0), (0.0, 3.576e-07, 0.0), (0.0, 3.576e-07, 0.0), (-0.7359, -0.6767, 0.0), (-0.7497, -0.661, 0.0), (0.0, 3.576e-07, 0.0), (0.0, 3.576e-07, 0.0), (-0.7769, -0.6291, 0.0), (-0.7898, -0.6126, 0.0), (0.0, 3.576e-07, 0.0), (0.0, 3.576e-07, 0.0), (-0.8149, -0.5791, 0.0), (-0.8267, -0.5618, 0.0), (0.0, 3.576e-07, 0.0), (0.0, 3.576e-07, 0.0), (-0.8497, -0.5268, 0.0), (-0.8603, -0.5088, 0.0), (0.0, 3.576e-07, 0.0), (0.0, 3.576e-07, 0.0), (-0.8811, -0.4724, 0.0), (-0.8906, -0.4538, 0.0), (0.0, 3.576e-07, 0.0), (0.0, 3.576e-07, 0.0), (-0.909, -0.4162, 0.0), (-0.9173, -0.397, 0.0), (0.0, 3.576e-07, 0.0), (0.0, 3.576e-07, 0.0), (-0.9333, -0.3583, 0.0), (-0.9404, -0.3386, 0.0), (0.0, 3.576e-07, 0.0), (0.0, 3.576e-07, 0.0), (-0.954, -0.299, 0.0), (-0.9598, -0.2789, 0.0), (0.0, 3.576e-07, 0.0), (0.0, 3.576e-07, 0.0), (-0.9709, -0.2385, 0.0), (-0.9754, -0.218, 0.0), (0.0, 3.576e-07, 0.0), (0.0, 3.576e-07, 0.0), (-0.9839, -0.177, 0.0), (-0.9872, -0.1564, 0.0), (0.0, 3.576e-07, 0.0), (0.0, 3.576e-07, 0.0), (-0.9931, -0.1149, 0.0), (-0.9951, -0.09406, 0.0), (0.0, 3.576e-07, 0.0), (0.0, 3.576e-07, 0.0), (-0.9984, -0.05232, 0.0), (-0.999, -0.03139, 0.0), (0.0, 3.571e-07, 0.0), (0.0, 3.573e-07, 0.0), (-0.9997, 0.01047, 0.0), (-0.999, 0.0314, 0.0), (0.0, 3.575e-07, 0.0), (0.0, 3.573e-07, 0.0), (-0.997, 0.07322, 0.0), (-0.9951, 0.09406, 0.0), (0.0, 3.576e-07, 0.0), (0.0, 3.576e-07, 0.0), (-0.9905, 0.1357, 0.0), (-0.9872, 0.1564, 0.0), (0.0, 3.576e-07, 0.0), (0.0, 3.576e-07, 0.0), (-0.98, 0.1976, 0.0), (-0.9754, 0.218, 0.0), (0.0, 3.576e-07, 0.0), (0.0, 3.576e-07, 0.0), (-0.9657, 0.2587, 0.0), (-0.9598, 0.2789, 0.0), (0.0, 3.576e-07, 0.0), (0.0, 3.576e-07, 0.0), (-0.9475, 0.3189, 0.0), (-0.9404, 0.3386, 0.0), (0.0, 3.576e-07, 0.0), (0.0, 3.576e-07, 0.0), (-0.9256, 0.3777, 0.0), (-0.9173, 0.397, 0.0), (0.0, 3.576e-07, 0.0), (0.0, 3.576e-07, 0.0), (-0.9001, 0.4351, 0.0), (-0.8906, 0.4538, 0.0), (0.0, 3.576e-07, 0.0), (0.0, 3.576e-07, 0.0), (-0.871, 0.4908, 0.0), (-0.8603, 0.5088, 0.0), (0.0, 3.576e-07, 0.0), (0.0, 3.576e-07, 0.0), (-0.8384, 0.5445, 0.0), (-0.8267, 0.5618, 0.0), (0.0, 3.576e-07, 0.0), (0.0, 3.576e-07, 0.0), (-0.8026, 0.5961, 0.0), (-0.7898, 0.6126, 0.0), (0.0, 3.576e-07, 0.0), (0.0, 3.576e-07, 0.0), (-0.7636, 0.6453, 0.0), (-0.7497, 0.661, 0.0), (0.0, 3.576e-07, 0.0), (0.0, 3.576e-07, 0.0), (-0.7216, 0.692, 0.0), (-0.7068, 0.7068, 0.0), (0.0, 3.576e-07, 0.0), (0.0, 3.576e-07, 0.0), (-0.6767, 0.7359, 0.0), (-0.661, 0.7497, 0.0), (0.0, 3.576e-07, 0.0), (0.0, 3.576e-07, 0.0), (-0.6291, 0.7769, 0.0), (-0.6126, 0.7898, 0.0), (0.0, 3.576e-07, 0.0), (0.0, 3.576e-07, 0.0), (-0.5791, 0.8149, 0.0), (-0.5618, 0.8267, 0.0), (0.0, 3.576e-07, 0.0), (0.0, 3.576e-07, 0.0), (-0.5268, 0.8497, 0.0), (-0.5088, 0.8603, 0.0), (0.0, 3.576e-07, 0.0), (0.0, 3.576e-07, 0.0), (-0.4724, 0.8811, 0.0), (-0.4538, 0.8906, 0.0), (0.0, 3.576e-07, 0.0), (0.0, 3.576e-07, 0.0), (-0.4162, 0.909, 0.0), (-0.397, 0.9173, 0.0), (0.0, 3.576e-07, 0.0), (0.0, 3.576e-07, 0.0), (-0.3583, 0.9333, 0.0), (-0.3386, 0.9404, 0.0), (0.0, 3.576e-07, 0.0), (0.0, 3.576e-07, 0.0), (-0.299, 0.954, 0.0), (-0.2789, 0.9598, 0.0), (0.0, 3.576e-07, 0.0), (0.0, 3.576e-07, 0.0), (-0.2385, 0.9709, 0.0), (-0.218, 0.9754, 0.0), (0.0, 3.576e-07, 0.0), (0.0, 3.576e-07, 0.0), (-0.177, 0.9839, 0.0), (-0.1564, 0.9872, 0.0), (0.0, 3.576e-07, 0.0), (0.0, 3.576e-07, 0.0), (-0.1149, 0.9931, 0.0), (-0.09406, 0.9951, 0.0), (-6.209e-09, 3.576e-07, 0.0), (-3.725e-09, 3.576e-07, 0.0), (-0.05232, 0.9984, 0.0), (-0.03139, 0.999, 0.0), (-5.402e-09, 3.576e-07, 0.0), (-6.221e-09, 3.576e-07, 0.0)], [], [(377, 378, 978, 688), (953, 955, 354, 353), (200, 203, 803, 801), (600, 802, 3, 2), (201, 202, 802, 600), (805, 807, 206, 205), (204, 207, 807, 805), (602, 806, 5, 4), (205, 206, 806, 602), (809, 811, 210, 209), (208, 211, 811, 809), (604, 810, 7, 6), (209, 210, 810, 604), (813, 815, 214, 213), (212, 215, 815, 813), (606, 814, 9, 8), (213, 214, 814, 606), (817, 819, 218, 217), (216, 219, 819, 817), (608, 818, 11, 10), (217, 218, 818, 608), (821, 823, 222, 221), (220, 223, 823, 821), (610, 822, 13, 12), (221, 222, 822, 610), (825, 827, 226, 225), (224, 227, 827, 825), (612, 826, 15, 14), (225, 226, 826, 612), (829, 831, 230, 229), (228, 231, 831, 829), (614, 830, 17, 16), (229, 230, 830, 614), (833, 835, 234, 233), (232, 235, 835, 833), (616, 834, 19, 18), (233, 234, 834, 616), (837, 839, 238, 237), (236, 239, 839, 837), (618, 838, 21, 20), (237, 238, 838, 618), (841, 843, 242, 241), (240, 243, 843, 841), (620, 842, 23, 22), (241, 242, 842, 620), (845, 847, 246, 245), (244, 247, 847, 845), (622, 846, 25, 24), (245, 246, 846, 622), (849, 851, 250, 249), (248, 251, 851, 849), (624, 850, 27, 26), (249, 250, 850, 624), (853, 855, 254, 253), (252, 255, 855, 853), (626, 854, 29, 28), (253, 254, 854, 626), (1108, 755, 511, 508), (256, 259, 859, 857), (628, 858, 31, 30), (257, 258, 858, 628), (861, 863, 262, 261), (260, 263, 863, 861), (630, 862, 33, 32), (261, 262, 862, 630), (865, 867, 266, 265), (264, 267, 867, 865), (632, 866, 35, 34), (265, 266, 866, 632), (869, 871, 270, 269), (268, 271, 871, 869), (634, 870, 37, 36), (269, 270, 870, 634), (873, 875, 274, 273), (272, 275, 875, 873), (636, 874, 39, 38), (273, 274, 874, 636), (877, 879, 278, 277), (276, 279, 879, 877), (881, 883, 282, 281), (136, 137, 737, 1072), (1045, 1047, 446, 445), (280, 283, 883, 881), (640, 882, 43, 42), (281, 282, 882, 640), (885, 887, 286, 285), (284, 287, 887, 885), (642, 886, 45, 44), (285, 286, 886, 642), (889, 891, 290, 289), (288, 291, 891, 889), (644, 890, 47, 46), (289, 290, 890, 644), (893, 895, 294, 293), (292, 295, 895, 893), (646, 894, 49, 48), (293, 294, 894, 646), (897, 899, 298, 297), (296, 299, 899, 897), (648, 898, 51, 50), (297, 298, 898, 648), (901, 903, 302, 301), (300, 303, 903, 901), (650, 902, 53, 52), (301, 302, 902, 650), (905, 907, 306, 305), (304, 307, 907, 905), (652, 906, 55, 54), (305, 306, 906, 652), (909, 911, 310, 309), (308, 311, 911, 909), (654, 910, 57, 56), (309, 310, 910, 654), (913, 915, 314, 313), (312, 315, 915, 913), (656, 914, 59, 58), (313, 314, 914, 656), (917, 919, 318, 317), (316, 319, 919, 917), (658, 918, 61, 60), (317, 318, 918, 658), (921, 923, 322, 321), (320, 323, 923, 921), (660, 922, 63, 62), (321, 322, 922, 660), (925, 927, 326, 325), (324, 327, 927, 925), (662, 926, 65, 64), (325, 326, 926, 662), (929, 931, 330, 329), (328, 331, 931, 929), (664, 930, 67, 66), (329, 330, 930, 664), (933, 935, 334, 333), (332, 335, 935, 933), (666, 934, 69, 68), (333, 334, 934, 666), (937, 939, 338, 337), (336, 339, 939, 937), (668, 938, 71, 70), (337, 338, 938, 668), (941, 943, 342, 341), (340, 343, 943, 941), (670, 942, 73, 72), (341, 342, 942, 670), (945, 947, 346, 345), (344, 347, 947, 945), (672, 946, 75, 74), (345, 346, 946, 672), (949, 951, 350, 349), (348, 351, 951, 949), (674, 950, 77, 76), (349, 350, 950, 674), (638, 878, 41, 40), (352, 355, 955, 953), (676, 954, 79, 78), (353, 354, 954, 676), (957, 959, 358, 357), (356, 359, 959, 957), (678, 958, 81, 80), (357, 358, 958, 678), (961, 963, 362, 361), (360, 363, 963, 961), (680, 962, 83, 82), (361, 362, 962, 680), (965, 967, 366, 365), (364, 367, 967, 965), (682, 966, 85, 84), (365, 366, 966, 682), (969, 971, 370, 369), (368, 371, 971, 969), (684, 970, 87, 86), (369, 370, 970, 684), (973, 975, 374, 373), (372, 375, 975, 973), (686, 974, 89, 88), (373, 374, 974, 686), (977, 979, 378, 377), (376, 379, 979, 977), (981, 983, 382, 381), (154, 155, 755, 1108), (798, 1198, 1, 0), (380, 383, 983, 981), (690, 982, 93, 92), (381, 382, 982, 690), (985, 987, 386, 385), (384, 387, 987, 985), (692, 986, 95, 94), (385, 386, 986, 692), (989, 991, 390, 389), (388, 391, 991, 989), (694, 990, 97, 96), (389, 390, 990, 694), (993, 995, 394, 393), (392, 395, 995, 993), (696, 994, 99, 98), (393, 394, 994, 696), (997, 999, 398, 397), (396, 399, 999, 997), (698, 998, 101, 100), (397, 398, 998, 698), (1001, 1003, 402, 401), (400, 403, 1003, 1001), (700, 1002, 103, 102), (401, 402, 1002, 700), (1005, 1007, 406, 405), (404, 407, 1007, 1005), (702, 1006, 105, 104), (405, 406, 1006, 702), (1009, 1011, 410, 409), (408, 411, 1011, 1009), (704, 1010, 107, 106), (409, 410, 1010, 704), (1013, 1015, 414, 413), (412, 415, 1015, 1013), (706, 1014, 109, 108), (413, 414, 1014, 706), (1017, 1019, 418, 417), (416, 419, 1019, 1017), (708, 1018, 111, 110), (417, 418, 1018, 708), (1021, 1023, 422, 421), (420, 423, 1023, 1021), (710, 1022, 113, 112), (421, 422, 1022, 710), (1025, 1027, 426, 425), (424, 427, 1027, 1025), (712, 1026, 115, 114), (425, 426, 1026, 712), (1029, 1031, 430, 429), (428, 431, 1031, 1029), (714, 1030, 117, 116), (429, 430, 1030, 714), (1033, 1035, 434, 433), (432, 435, 1035, 1033), (716, 1034, 119, 118), (433, 434, 1034, 716), (1037, 1039, 438, 437), (436, 439, 1039, 1037), (718, 1038, 121, 120), (437, 438, 1038, 718), (1041, 1043, 442, 441), (440, 443, 1043, 1041), (720, 1042, 123, 122), (441, 442, 1042, 720), (444, 447, 1047, 1045), (722, 1046, 125, 124), (1044, 723, 447, 444), (597, 598, 1198, 798), (748, 1098, 151, 150), (445, 446, 1046, 722), (1049, 1051, 450, 449), (448, 451, 1051, 1049), (724, 1050, 127, 126), (449, 450, 1050, 724), (1053, 1055, 454, 453), (452, 455, 1055, 1053), (726, 1054, 129, 128), (453, 454, 1054, 726), (1057, 1059, 458, 457), (456, 459, 1059, 1057), (728, 1058, 131, 130), (457, 458, 1058, 728), (1061, 1063, 462, 461), (460, 463, 1063, 1061), (730, 1062, 133, 132), (461, 462, 1062, 730), (1065, 1067, 466, 465), (464, 467, 1067, 1065), (732, 1066, 135, 134), (465, 466, 1066, 732), (1069, 1071, 470, 469), (468, 471, 1071, 1069), (734, 1070, 137, 136), (469, 470, 1070, 734), (1073, 1075, 474, 473), (472, 475, 1075, 1073), (736, 1074, 139, 138), (473, 474, 1074, 736), (1077, 1079, 478, 477), (476, 479, 1079, 1077), (738, 1078, 141, 140), (477, 478, 1078, 738), (1081, 1083, 482, 481), (480, 483, 1083, 1081), (740, 1082, 143, 142), (481, 482, 1082, 740), (1085, 1087, 486, 485), (484, 487, 1087, 1085), (742, 1086, 145, 144), (485, 486, 1086, 742), (1089, 1091, 490, 489), (488, 491, 1091, 1089), (744, 1090, 147, 146), (489, 490, 1090, 744), (1093, 1095, 494, 493), (492, 495, 1095, 1093), (746, 1094, 149, 148), (493, 494, 1094, 746), (1097, 1099, 498, 497), (496, 499, 1099, 1097), (1096, 749, 499, 496), (497, 498, 1098, 748), (1101, 1103, 502, 501), (500, 503, 1103, 1101), (750, 1102, 153, 152), (501, 502, 1102, 750), (1105, 1107, 506, 505), (504, 507, 1107, 1105), (752, 1106, 155, 154), (505, 506, 1106, 752), (1109, 1111, 510, 509), (508, 511, 1111, 1109), (754, 1110, 157, 156), (509, 510, 1110, 754), (1113, 1115, 514, 513), (512, 515, 1115, 1113), (756, 1114, 159, 158), (513, 514, 1114, 756), (1117, 1119, 518, 517), (516, 519, 1119, 1117), (758, 1118, 161, 160), (517, 518, 1118, 758), (1121, 1123, 522, 521), (520, 523, 1123, 1121), (760, 1122, 163, 162), (521, 522, 1122, 760), (1125, 1127, 526, 525), (524, 527, 1127, 1125), (762, 1126, 165, 164), (525, 526, 1126, 762), (1129, 1131, 530, 529), (528, 531, 1131, 1129), (764, 1130, 167, 166), (529, 530, 1130, 764), (1133, 1135, 534, 533), (532, 535, 1135, 1133), (766, 1134, 169, 168), (533, 534, 1134, 766), (1137, 1139, 538, 537), (536, 539, 1139, 1137), (768, 1138, 171, 170), (537, 538, 1138, 768), (1141, 1143, 542, 541), (540, 543, 1143, 1141), (770, 1142, 173, 172), (541, 542, 1142, 770), (1145, 1147, 546, 545), (544, 547, 1147, 1145), (772, 1146, 175, 174), (545, 546, 1146, 772), (1149, 1151, 550, 549), (548, 551, 1151, 1149), (774, 1150, 177, 176), (549, 550, 1150, 774), (1153, 1155, 554, 553), (552, 555, 1155, 1153), (776, 1154, 179, 178), (553, 554, 1154, 776), (1157, 1159, 558, 557), (556, 559, 1159, 1157), (778, 1158, 181, 180), (557, 558, 1158, 778), (1161, 1163, 562, 561), (560, 563, 1163, 1161), (780, 1162, 183, 182), (561, 562, 1162, 780), (1165, 1167, 566, 565), (564, 567, 1167, 1165), (782, 1166, 185, 184), (565, 566, 1166, 782), (1169, 1171, 570, 569), (568, 571, 1171, 1169), (784, 1170, 187, 186), (569, 570, 1170, 784), (1173, 1175, 574, 573), (572, 575, 1175, 1173), (786, 1174, 189, 188), (573, 574, 1174, 786), (1177, 1179, 578, 577), (576, 579, 1179, 1177), (788, 1178, 191, 190), (577, 578, 1178, 788), (1181, 1183, 582, 581), (580, 583, 1183, 1181), (790, 1182, 193, 192), (581, 582, 1182, 790), (1185, 1187, 586, 585), (584, 587, 1187, 1185), (792, 1186, 195, 194), (585, 586, 1186, 792), (1189, 1191, 590, 589), (588, 591, 1191, 1189), (794, 1190, 197, 196), (589, 590, 1190, 794), (1193, 1195, 594, 593), (592, 595, 1195, 1193), (796, 1194, 199, 198), (593, 594, 1194, 796), (1197, 1199, 598, 597), (596, 599, 1199, 1197), (1196, 799, 599, 596), (198, 199, 799, 1196), (1192, 797, 595, 592), (196, 197, 797, 1192), (1188, 795, 591, 588), (194, 195, 795, 1188), (1184, 793, 587, 584), (192, 193, 793, 1184), (1180, 791, 583, 580), (190, 191, 791, 1180), (1176, 789, 579, 576), (188, 189, 789, 1176), (1172, 787, 575, 572), (186, 187, 787, 1172), (1168, 785, 571, 568), (184, 185, 785, 1168), (1164, 783, 567, 564), (182, 183, 783, 1164), (1160, 781, 563, 560), (180, 181, 781, 1160), (1156, 779, 559, 556), (178, 179, 779, 1156), (1152, 777, 555, 552), (176, 177, 777, 1152), (1148, 775, 551, 548), (174, 175, 775, 1148), (1144, 773, 547, 544), (172, 173, 773, 1144), (1140, 771, 543, 540), (170, 171, 771, 1140), (1136, 769, 539, 536), (168, 169, 769, 1136), (1132, 767, 535, 532), (166, 167, 767, 1132), (1128, 765, 531, 528), (164, 165, 765, 1128), (1124, 763, 527, 524), (162, 163, 763, 1124), (1120, 761, 523, 520), (160, 161, 761, 1120), (1116, 759, 519, 516), (158, 159, 759, 1116), (1112, 757, 515, 512), (156, 157, 757, 1112), (1104, 753, 507, 504), (277, 278, 878, 638), (76, 77, 677, 952), (152, 153, 753, 1104), (1100, 751, 503, 500), (150, 151, 751, 1100), (28, 29, 629, 856), (148, 149, 749, 1096), (1092, 747, 495, 492), (146, 147, 747, 1092), (1088, 745, 491, 488), (144, 145, 745, 1088), (1084, 743, 487, 484), (142, 143, 743, 1084), (1080, 741, 483, 480), (140, 141, 741, 1080), (1076, 739, 479, 476), (138, 139, 739, 1076), (1068, 735, 471, 468), (134, 135, 735, 1068), (1064, 733, 467, 464), (132, 133, 733, 1064), (1060, 731, 463, 460), (130, 131, 731, 1060), (1056, 729, 459, 456), (128, 129, 729, 1056), (1052, 727, 455, 452), (126, 127, 727, 1052), (1048, 725, 451, 448), (124, 125, 725, 1048), (122, 123, 723, 1044), (1040, 721, 443, 440), (120, 121, 721, 1040), (1036, 719, 439, 436), (118, 119, 719, 1036), (1032, 717, 435, 432), (116, 117, 717, 1032), (1028, 715, 431, 428), (114, 115, 715, 1028), (1024, 713, 427, 424), (112, 113, 713, 1024), (1020, 711, 423, 420), (110, 111, 711, 1020), (1016, 709, 419, 416), (108, 109, 709, 1016), (1012, 707, 415, 412), (106, 107, 707, 1012), (1008, 705, 411, 408), (104, 105, 705, 1008), (1004, 703, 407, 404), (102, 103, 703, 1004), (1000, 701, 403, 400), (100, 101, 701, 1000), (996, 699, 399, 396), (98, 99, 699, 996), (992, 697, 395, 392), (96, 97, 697, 992), (988, 695, 391, 388), (94, 95, 695, 988), (984, 693, 387, 384), (92, 93, 693, 984), (980, 691, 383, 380), (90, 91, 691, 980), (976, 689, 379, 376), (88, 89, 689, 976), (972, 687, 375, 372), (86, 87, 687, 972), (968, 685, 371, 368), (84, 85, 685, 968), (964, 683, 367, 364), (82, 83, 683, 964), (960, 681, 363, 360), (80, 81, 681, 960), (956, 679, 359, 356), (78, 79, 679, 956), (952, 677, 355, 352), (1072, 737, 475, 472), (948, 675, 351, 348), (74, 75, 675, 948), (944, 673, 347, 344), (72, 73, 673, 944), (940, 671, 343, 340), (70, 71, 671, 940), (936, 669, 339, 336), (68, 69, 669, 936), (932, 667, 335, 332), (66, 67, 667, 932), (928, 665, 331, 328), (64, 65, 665, 928), (924, 663, 327, 324), (62, 63, 663, 924), (920, 661, 323, 320), (60, 61, 661, 920), (916, 659, 319, 316), (58, 59, 659, 916), (912, 657, 315, 312), (56, 57, 657, 912), (908, 655, 311, 308), (54, 55, 655, 908), (904, 653, 307, 304), (52, 53, 653, 904), (900, 651, 303, 300), (50, 51, 651, 900), (896, 649, 299, 296), (48, 49, 649, 896), (892, 647, 295, 292), (46, 47, 647, 892), (888, 645, 291, 288), (44, 45, 645, 888), (884, 643, 287, 284), (42, 43, 643, 884), (880, 641, 283, 280), (40, 41, 641, 880), (876, 639, 279, 276), (38, 39, 639, 876), (872, 637, 275, 272), (36, 37, 637, 872), (868, 635, 271, 268), (34, 35, 635, 868), (864, 633, 267, 264), (32, 33, 633, 864), (860, 631, 263, 260), (30, 31, 631, 860), (856, 629, 259, 256), (688, 978, 91, 90), (852, 627, 255, 252), (26, 27, 627, 852), (848, 625, 251, 248), (24, 25, 625, 848), (844, 623, 247, 244), (22, 23, 623, 844), (840, 621, 243, 240), (20, 21, 621, 840), (836, 619, 239, 236), (18, 19, 619, 836), (832, 617, 235, 232), (16, 17, 617, 832), (828, 615, 231, 228), (14, 15, 615, 828), (824, 613, 227, 224), (12, 13, 613, 824), (820, 611, 223, 220), (10, 11, 611, 820), (816, 609, 219, 216), (8, 9, 609, 816), (812, 607, 215, 212), (6, 7, 607, 812), (808, 605, 211, 208), (4, 5, 605, 808), (804, 603, 207, 204), (2, 3, 603, 804), (800, 601, 203, 200), (1, 601, 800, 0), (857, 859, 258, 257), (801, 803, 202, 201)])
_uv = me_cylinder.uv_layers.new(name='UVMap')
_uv.uv.foreach_set('vector', [0.5533, 0.0, 0.5533, 1.0, 0.5517, 1.0, 0.5517, 0.0, 0.615, 0.0, 0.615, 1.0, 0.6133, 1.0, 0.6133, 0.0, 0.9967, 0.0, 0.9967, 1.0, 0.995, 1.0, 0.995, 0.0, 0.9917, 0.0, 0.9917, 1.0, 0.99, 1.0, 0.99, 0.0, 0.9933, 0.0, 0.9933, 1.0, 0.9917, 1.0, 0.9917, 0.0, 0.985, 0.0, 0.985, 1.0, 0.9833, 1.0, 0.9833, 0.0, 0.9867, 0.0, 0.9867, 1.0, 0.985, 1.0, 0.985, 0.0, 0.9817, 0.0, 0.9817, 1.0, 0.98, 1.0, 0.98, 0.0, 0.9833, 0.0, 0.9833, 1.0, 0.9817, 1.0, 0.9817, 0.0, 0.975, 0.0, 0.975, 1.0, 0.9733, 1.0, 0.9733, 0.0, 0.9767, 0.0, 0.9767, 1.0, 0.975, 1.0, 0.975, 0.0, 0.9717, 0.0, 0.9717, 1.0, 0.97, 1.0, 0.97, 0.0, 0.9733, 0.0, 0.9733, 1.0, 0.9717, 1.0, 0.9717, 0.0, 0.965, 0.0, 0.965, 1.0, 0.9633, 1.0, 0.9633, 0.0, 0.9667, 0.0, 0.9667, 1.0, 0.965, 1.0, 0.965, 0.0, 0.9617, 0.0, 0.9617, 1.0, 0.96, 1.0, 0.96, 0.0, 0.9633, 0.0, 0.9633, 1.0, 0.9617, 1.0, 0.9617, 0.0, 0.955, 0.0, 0.955, 1.0, 0.9533, 1.0, 0.9533, 0.0, 0.9567, 0.0, 0.9567, 1.0, 0.955, 1.0, 0.955, 0.0, 0.9517, 0.0, 0.9517, 1.0, 0.95, 1.0, 0.95, 0.0, 0.9533, 0.0, 0.9533, 1.0, 0.9517, 1.0, 0.9517, 0.0, 0.945, 0.0, 0.945, 1.0, 0.9433, 1.0, 0.9433, 0.0, 0.9467, 0.0, 0.9467, 1.0, 0.945, 1.0, 0.945, 0.0, 0.9417, 0.0, 0.9417, 1.0, 0.94, 1.0, 0.94, 0.0, 0.9433, 0.0, 0.9433, 1.0, 0.9417, 1.0, 0.9417, 0.0, 0.935, 0.0, 0.935, 1.0, 0.9333, 1.0, 0.9333, 0.0, 0.9367, 0.0, 0.9367, 1.0, 0.935, 1.0, 0.935, 0.0, 0.9317, 0.0, 0.9317, 1.0, 0.93, 1.0, 0.93, 0.0, 0.9333, 0.0, 0.9333, 1.0, 0.9317, 1.0, 0.9317, 0.0, 0.925, 0.0, 0.925, 1.0, 0.9233, 1.0, 0.9233, 0.0, 0.9267, 0.0, 0.9267, 1.0, 0.925, 1.0, 0.925, 0.0, 0.9217, 0.0, 0.9217, 1.0, 0.92, 1.0, 0.92, 0.0, 0.9233, 0.0, 0.9233, 1.0, 0.9217, 1.0, 0.9217, 0.0, 0.915, 0.0, 0.915, 1.0, 0.9133, 1.0, 0.9133, 0.0, 0.9167, 0.0, 0.9167, 1.0, 0.915, 1.0, 0.915, 0.0, 0.9117, 0.0, 0.9117, 1.0, 0.91, 1.0, 0.91, 0.0, 0.9133, 0.0, 0.9133, 1.0, 0.9117, 1.0, 0.9117, 0.0, 0.905, 0.0, 0.905, 1.0, 0.9033, 1.0, 0.9033, 0.0, 0.9067, 0.0, 0.9067, 1.0, 0.905, 1.0, 0.905, 0.0, 0.9017, 0.0, 0.9017, 1.0, 0.9, 1.0, 0.9, 0.0, 0.9033, 0.0, 0.9033, 1.0, 0.9017, 1.0, 0.9017, 0.0, 0.895, 0.0, 0.895, 1.0, 0.8933, 1.0, 0.8933, 0.0, 0.8967, 0.0, 0.8967, 1.0, 0.895, 1.0, 0.895, 0.0, 0.8917, 0.0, 0.8917, 1.0, 0.89, 1.0, 0.89, 0.0, 0.8933, 0.0, 0.8933, 1.0, 0.8917, 1.0, 0.8917, 0.0, 0.885, 0.0, 0.885, 1.0, 0.8833, 1.0, 0.8833, 0.0, 0.8867, 0.0, 0.8867, 1.0, 0.885, 1.0, 0.885, 0.0, 0.8817, 0.0, 0.8817, 1.0, 0.88, 1.0, 0.88, 0.0, 0.8833, 0.0, 0.8833, 1.0, 0.8817, 1.0, 0.8817, 0.0, 0.875, 0.0, 0.875, 1.0, 0.8733, 1.0, 0.8733, 0.0, 0.8767, 0.0, 0.8767, 1.0, 0.875, 1.0, 0.875, 0.0, 0.8717, 0.0, 0.8717, 1.0, 0.87, 1.0, 0.87, 0.0, 0.8733, 0.0, 0.8733, 1.0, 0.8717, 1.0, 0.8717, 0.0, 0.865, 0.0, 0.865, 1.0, 0.8633, 1.0, 0.8633, 0.0, 0.8667, 0.0, 0.8667, 1.0, 0.865, 1.0, 0.865, 0.0, 0.8617, 0.0, 0.8617, 1.0, 0.86, 1.0, 0.86, 0.0, 0.8633, 0.0, 0.8633, 1.0, 0.8617, 1.0, 0.8617, 0.0, 0.2283, 0.0, 0.2283, 1.0, 0.2267, 1.0, 0.2267, 0.0, 0.8567, 0.0, 0.8567, 1.0, 0.855, 1.0, 0.855, 0.0, 0.8517, 0.0, 0.8517, 1.0, 0.85, 1.0, 0.85, 0.0, 0.8533, 0.0, 0.8533, 1.0, 0.8517, 1.0, 0.8517, 0.0, 0.845, 0.0, 0.845, 1.0, 0.8433, 1.0, 0.8433, 0.0, 0.8467, 0.0, 0.8467, 1.0, 0.845, 1.0, 0.845, 0.0, 0.8417, 0.0, 0.8417, 1.0, 0.84, 1.0, 0.84, 0.0, 0.8433, 0.0, 0.8433, 1.0, 0.8417, 1.0, 0.8417, 0.0, 0.835, 0.0, 0.835, 1.0, 0.8333, 1.0, 0.8333, 0.0, 0.8367, 0.0, 0.8367, 1.0, 0.835, 1.0, 0.835, 0.0, 0.8317, 0.0, 0.8317, 1.0, 0.83, 1.0, 0.83, 0.0, 0.8333, 0.0, 0.8333, 1.0, 0.8317, 1.0, 0.8317, 0.0, 0.825, 0.0, 0.825, 1.0, 0.8233, 1.0, 0.8233, 0.0, 0.8267, 0.0, 0.8267, 1.0, 0.825, 1.0, 0.825, 0.0, 0.8217, 0.0, 0.8217, 1.0, 0.82, 1.0, 0.82, 0.0, 0.8233, 0.0, 0.8233, 1.0, 0.8217, 1.0, 0.8217, 0.0, 0.815, 0.0, 0.815, 1.0, 0.8133, 1.0, 0.8133, 0.0, 0.8167, 0.0, 0.8167, 1.0, 0.815, 1.0, 0.815, 0.0, 0.8117, 0.0, 0.8117, 1.0, 0.81, 1.0, 0.81, 0.0, 0.8133, 0.0, 0.8133, 1.0, 0.8117, 1.0, 0.8117, 0.0, 0.805, 0.0, 0.805, 1.0, 0.8033, 1.0, 0.8033, 0.0, 0.8067, 0.0, 0.8067, 1.0, 0.805, 1.0, 0.805, 0.0, 0.795, 0.0, 0.795, 1.0, 0.7933, 1.0, 0.7933, 0.0, 0.32, 0.0, 0.32, 1.0, 0.3183, 1.0, 0.3183, 0.0, 0.385, 0.0, 0.385, 1.0, 0.3833, 1.0, 0.3833, 0.0, 0.7967, 0.0, 0.7967, 1.0, 0.795, 1.0, 0.795, 0.0, 0.7917, 0.0, 0.7917, 1.0, 0.79, 1.0, 0.79, 0.0, 0.7933, 0.0, 0.7933, 1.0, 0.7917, 1.0, 0.7917, 0.0, 0.785, 0.0, 0.785, 1.0, 0.7833, 1.0, 0.7833, 0.0, 0.7867, 0.0, 0.7867, 1.0, 0.785, 1.0, 0.785, 0.0, 0.7817, 0.0, 0.7817, 1.0, 0.78, 1.0, 0.78, 0.0, 0.7833, 0.0, 0.7833, 1.0, 0.7817, 1.0, 0.7817, 0.0, 0.775, 0.0, 0.775, 1.0, 0.7733, 1.0, 0.7733, 0.0, 0.7767, 0.0, 0.7767, 1.0, 0.775, 1.0, 0.775, 0.0, 0.7717, 0.0, 0.7717, 1.0, 0.77, 1.0, 0.77, 0.0, 0.7733, 0.0, 0.7733, 1.0, 0.7717, 1.0, 0.7717, 0.0, 0.765, 0.0, 0.765, 1.0, 0.7633, 1.0, 0.7633, 0.0, 0.7667, 0.0, 0.7667, 1.0, 0.765, 1.0, 0.765, 0.0, 0.7617, 0.0, 0.7617, 1.0, 0.76, 1.0, 0.76, 0.0, 0.7633, 0.0, 0.7633, 1.0, 0.7617, 1.0, 0.7617, 0.0, 0.755, 0.0, 0.755, 1.0, 0.7533, 1.0, 0.7533, 0.0, 0.7567, 0.0, 0.7567, 1.0, 0.755, 1.0, 0.755, 0.0, 0.7517, 0.0, 0.7517, 1.0, 0.75, 1.0, 0.75, 0.0, 0.7533, 0.0, 0.7533, 1.0, 0.7517, 1.0, 0.7517, 0.0, 0.745, 0.0, 0.745, 1.0, 0.7433, 1.0, 0.7433, 0.0, 0.7467, 0.0, 0.7467, 1.0, 0.745, 1.0, 0.745, 0.0, 0.7417, 0.0, 0.7417, 1.0, 0.74, 1.0, 0.74, 0.0, 0.7433, 0.0, 0.7433, 1.0, 0.7417, 1.0, 0.7417, 0.0, 0.735, 0.0, 0.735, 1.0, 0.7333, 1.0, 0.7333, 0.0, 0.7367, 0.0, 0.7367, 1.0, 0.735, 1.0, 0.735, 0.0, 0.7317, 0.0, 0.7317, 1.0, 0.73, 1.0, 0.73, 0.0, 0.7333, 0.0, 0.7333, 1.0, 0.7317, 1.0, 0.7317, 0.0, 0.725, 0.0, 0.725, 1.0, 0.7233, 1.0, 0.7233, 0.0, 0.7267, 0.0, 0.7267, 1.0, 0.725, 1.0, 0.725, 0.0, 0.7217, 0.0, 0.7217, 1.0, 0.72, 1.0, 0.72, 0.0, 0.7233, 0.0, 0.7233, 1.0, 0.7217, 1.0, 0.7217, 0.0, 0.715, 0.0, 0.715, 1.0, 0.7133, 1.0, 0.7133, 0.0, 0.7167, 0.0, 0.7167, 1.0, 0.715, 1.0, 0.715, 0.0, 0.7117, 0.0, 0.7117, 1.0, 0.71, 1.0, 0.71, 0.0, 0.7133, 0.0, 0.7133, 1.0, 0.7117, 1.0, 0.7117, 0.0, 0.705, 0.0, 0.705, 1.0, 0.7033, 1.0, 0.7033, 0.0, 0.7067, 0.0, 0.7067, 1.0, 0.705, 1.0, 0.705, 0.0, 0.7017, 0.0, 0.7017, 1.0, 0.7, 1.0, 0.7, 0.0, 0.7033, 0.0, 0.7033, 1.0, 0.7017, 1.0, 0.7017, 0.0, 0.695, 0.0, 0.695, 1.0, 0.6933, 1.0, 0.6933, 0.0, 0.6967, 0.0, 0.6967, 1.0, 0.695, 1.0, 0.695, 0.0, 0.6917, 0.0, 0.6917, 1.0, 0.69, 1.0, 0.69, 0.0, 0.6933, 0.0, 0.6933, 1.0, 0.6917, 1.0, 0.6917, 0.0, 0.685, 0.0, 0.685, 1.0, 0.6833, 1.0, 0.6833, 0.0, 0.6867, 0.0, 0.6867, 1.0, 0.685, 1.0, 0.685, 0.0, 0.6817, 0.0, 0.6817, 1.0, 0.68, 1.0, 0.68, 0.0, 0.6833, 0.0, 0.6833, 1.0, 0.6817, 1.0, 0.6817, 0.0, 0.675, 0.0, 0.675, 1.0, 0.6733, 1.0, 0.6733, 0.0, 0.6767, 0.0, 0.6767, 1.0, 0.675, 1.0, 0.675, 0.0, 0.6717, 0.0, 0.6717, 1.0, 0.67, 1.0, 0.67, 0.0, 0.6733, 0.0, 0.6733, 1.0, 0.6717, 1.0, 0.6717, 0.0, 0.665, 0.0, 0.665, 1.0, 0.6633, 1.0, 0.6633, 0.0, 0.6667, 0.0, 0.6667, 1.0, 0.665, 1.0, 0.665, 0.0, 0.6617, 0.0, 0.6617, 1.0, 0.66, 1.0, 0.66, 0.0, 0.6633, 0.0, 0.6633, 1.0, 0.6617, 1.0, 0.6617, 0.0, 0.655, 0.0, 0.655, 1.0, 0.6533, 1.0, 0.6533, 0.0, 0.6567, 0.0, 0.6567, 1.0, 0.655, 1.0, 0.655, 0.0, 0.6517, 0.0, 0.6517, 1.0, 0.65, 1.0, 0.65, 0.0, 0.6533, 0.0, 0.6533, 1.0, 0.6517, 1.0, 0.6517, 0.0, 0.645, 0.0, 0.645, 1.0, 0.6433, 1.0, 0.6433, 0.0, 0.6467, 0.0, 0.6467, 1.0, 0.645, 1.0, 0.645, 0.0, 0.6417, 0.0, 0.6417, 1.0, 0.64, 1.0, 0.64, 0.0, 0.6433, 0.0, 0.6433, 1.0, 0.6417, 1.0, 0.6417, 0.0, 0.635, 0.0, 0.635, 1.0, 0.6333, 1.0, 0.6333, 0.0, 0.6367, 0.0, 0.6367, 1.0, 0.635, 1.0, 0.635, 0.0, 0.6317, 0.0, 0.6317, 1.0, 0.63, 1.0, 0.63, 0.0, 0.6333, 0.0, 0.6333, 1.0, 0.6317, 1.0, 0.6317, 0.0, 0.625, 0.0, 0.625, 1.0, 0.6233, 1.0, 0.6233, 0.0, 0.6267, 0.0, 0.6267, 1.0, 0.625, 1.0, 0.625, 0.0, 0.6217, 0.0, 0.6217, 1.0, 0.62, 1.0, 0.62, 0.0, 0.6233, 0.0, 0.6233, 1.0, 0.6217, 1.0, 0.6217, 0.0, 0.8017, 0.0, 0.8017, 1.0, 0.8, 1.0, 0.8, 0.0, 0.6167, 0.0, 0.6167, 1.0, 0.615, 1.0, 0.615, 0.0, 0.6117, 0.0, 0.6117, 1.0, 0.61, 1.0, 0.61, 0.0, 0.6133, 0.0, 0.6133, 1.0, 0.6117, 1.0, 0.6117, 0.0, 0.605, 0.0, 0.605, 1.0, 0.6033, 1.0, 0.6033, 0.0, 0.6067, 0.0, 0.6067, 1.0, 0.605, 1.0, 0.605, 0.0, 0.6017, 0.0, 0.6017, 1.0, 0.6, 1.0, 0.6, 0.0, 0.6033, 0.0, 0.6033, 1.0, 0.6017, 1.0, 0.6017, 0.0, 0.595, 0.0, 0.595, 1.0, 0.5933, 1.0, 0.5933, 0.0, 0.5967, 0.0, 0.5967, 1.0, 0.595, 1.0, 0.595, 0.0, 0.5917, 0.0, 0.5917, 1.0, 0.59, 1.0, 0.59, 0.0, 0.5933, 0.0, 0.5933, 1.0, 0.5917, 1.0, 0.5917, 0.0, 0.585, 0.0, 0.585, 1.0, 0.5833, 1.0, 0.5833, 0.0, 0.5867, 0.0, 0.5867, 1.0, 0.585, 1.0, 0.585, 0.0, 0.5817, 0.0, 0.5817, 1.0, 0.58, 1.0, 0.58, 0.0, 0.5833, 0.0, 0.5833, 1.0, 0.5817, 1.0, 0.5817, 0.0, 0.575, 0.0, 0.575, 1.0, 0.5733, 1.0, 0.5733, 0.0, 0.5767, 0.0, 0.5767, 1.0, 0.575, 1.0, 0.575, 0.0, 0.5717, 0.0, 0.5717, 1.0, 0.57, 1.0, 0.57, 0.0, 0.5733, 0.0, 0.5733, 1.0, 0.5717, 1.0, 0.5717, 0.0, 0.565, 0.0, 0.565, 1.0, 0.5633, 1.0, 0.5633, 0.0, 0.5667, 0.0, 0.5667, 1.0, 0.565, 1.0, 0.565, 0.0, 0.5617, 0.0, 0.5617, 1.0, 0.56, 1.0, 0.56, 0.0, 0.5633, 0.0, 0.5633, 1.0, 0.5617, 1.0, 0.5617, 0.0, 0.555, 0.0, 0.555, 1.0, 0.5533, 1.0, 0.5533, 0.0, 0.5567, 0.0, 0.5567, 1.0, 0.555, 1.0, 0.555, 0.0, 0.545, 0.0, 0.545, 1.0, 0.5433, 1.0, 0.5433, 0.0, 0.23, 0.0, 0.23, 1.0, 0.2283, 1.0, 0.2283, 0.0, 0.001667, 0.0, 0.001667, 1.0, 6.706e-07, 1.0, 6.706e-07, 0.0, 0.5467, 0.0, 0.5467, 1.0, 0.545, 1.0, 0.545, 0.0, 0.5417, 0.0, 0.5417, 1.0, 0.54, 1.0, 0.54, 0.0, 0.5433, 0.0, 0.5433, 1.0, 0.5417, 1.0, 0.5417, 0.0, 0.535, 0.0, 0.535, 1.0, 0.5333, 1.0, 0.5333, 0.0, 0.5367, 0.0, 0.5367, 1.0, 0.535, 1.0, 0.535, 0.0, 0.5317, 0.0, 0.5317, 1.0, 0.53, 1.0, 0.53, 0.0, 0.5333, 0.0, 0.5333, 1.0, 0.5317, 1.0, 0.5317, 0.0, 0.525, 0.0, 0.525, 1.0, 0.5233, 1.0, 0.5233, 0.0, 0.5267, 0.0, 0.5267, 1.0, 0.525, 1.0, 0.525, 0.0, 0.5217, 0.0, 0.5217, 1.0, 0.52, 1.0, 0.52, 0.0, 0.5233, 0.0, 0.5233, 1.0, 0.5217, 1.0, 0.5217, 0.0, 0.515, 0.0, 0.515, 1.0, 0.5133, 1.0, 0.5133, 0.0, 0.5167, 0.0, 0.5167, 1.0, 0.515, 1.0, 0.515, 0.0, 0.5117, 0.0, 0.5117, 1.0, 0.51, 1.0, 0.51, 0.0, 0.5133, 0.0, 0.5133, 1.0, 0.5117, 1.0, 0.5117, 0.0, 0.505, 0.0, 0.505, 1.0, 0.5033, 1.0, 0.5033, 0.0, 0.5067, 0.0, 0.5067, 1.0, 0.505, 1.0, 0.505, 0.0, 0.5017, 0.0, 0.5017, 1.0, 0.5, 1.0, 0.5, 0.0, 0.5033, 0.0, 0.5033, 1.0, 0.5017, 1.0, 0.5017, 0.0, 0.495, 0.0, 0.495, 1.0, 0.4933, 1.0, 0.4933, 0.0, 0.4967, 0.0, 0.4967, 1.0, 0.495, 1.0, 0.495, 0.0, 0.4917, 0.0, 0.4917, 1.0, 0.49, 1.0, 0.49, 0.0, 0.4933, 0.0, 0.4933, 1.0, 0.4917, 1.0, 0.4917, 0.0, 0.485, 0.0, 0.485, 1.0, 0.4833, 1.0, 0.4833, 0.0, 0.4867, 0.0, 0.4867, 1.0, 0.485, 1.0, 0.485, 0.0, 0.4817, 0.0, 0.4817, 1.0, 0.48, 1.0, 0.48, 0.0, 0.4833, 0.0, 0.4833, 1.0, 0.4817, 1.0, 0.4817, 0.0, 0.475, 0.0, 0.475, 1.0, 0.4733, 1.0, 0.4733, 0.0, 0.4767, 0.0, 0.4767, 1.0, 0.475, 1.0, 0.475, 0.0, 0.4717, 0.0, 0.4717, 1.0, 0.47, 1.0, 0.47, 0.0, 0.4733, 0.0, 0.4733, 1.0, 0.4717, 1.0, 0.4717, 0.0, 0.465, 0.0, 0.465, 1.0, 0.4633, 1.0, 0.4633, 0.0, 0.4667, 0.0, 0.4667, 1.0, 0.465, 1.0, 0.465, 0.0, 0.4617, 0.0, 0.4617, 1.0, 0.46, 1.0, 0.46, 0.0, 0.4633, 0.0, 0.4633, 1.0, 0.4617, 1.0, 0.4617, 0.0, 0.455, 0.0, 0.455, 1.0, 0.4533, 1.0, 0.4533, 0.0, 0.4567, 0.0, 0.4567, 1.0, 0.455, 1.0, 0.455, 0.0, 0.4517, 0.0, 0.4517, 1.0, 0.45, 1.0, 0.45, 0.0, 0.4533, 0.0, 0.4533, 1.0, 0.4517, 1.0, 0.4517, 0.0, 0.445, 0.0, 0.445, 1.0, 0.4433, 1.0, 0.4433, 0.0, 0.4467, 0.0, 0.4467, 1.0, 0.445, 1.0, 0.445, 0.0, 0.4417, 0.0, 0.4417, 1.0, 0.44, 1.0, 0.44, 0.0, 0.4433, 0.0, 0.4433, 1.0, 0.4417, 1.0, 0.4417, 0.0, 0.435, 0.0, 0.435, 1.0, 0.4333, 1.0, 0.4333, 0.0, 0.4367, 0.0, 0.4367, 1.0, 0.435, 1.0, 0.435, 0.0, 0.4317, 0.0, 0.4317, 1.0, 0.43, 1.0, 0.43, 0.0, 0.4333, 0.0, 0.4333, 1.0, 0.4317, 1.0, 0.4317, 0.0, 0.425, 0.0, 0.425, 1.0, 0.4233, 1.0, 0.4233, 0.0, 0.4267, 0.0, 0.4267, 1.0, 0.425, 1.0, 0.425, 0.0, 0.4217, 0.0, 0.4217, 1.0, 0.42, 1.0, 0.42, 0.0, 0.4233, 0.0, 0.4233, 1.0, 0.4217, 1.0, 0.4217, 0.0, 0.415, 0.0, 0.415, 1.0, 0.4133, 1.0, 0.4133, 0.0, 0.4167, 0.0, 0.4167, 1.0, 0.415, 1.0, 0.415, 0.0, 0.4117, 0.0, 0.4117, 1.0, 0.41, 1.0, 0.41, 0.0, 0.4133, 0.0, 0.4133, 1.0, 0.4117, 1.0, 0.4117, 0.0, 0.405, 0.0, 0.405, 1.0, 0.4033, 1.0, 0.4033, 0.0, 0.4067, 0.0, 0.4067, 1.0, 0.405, 1.0, 0.405, 0.0, 0.4017, 0.0, 0.4017, 1.0, 0.4, 1.0, 0.4, 0.0, 0.4033, 0.0, 0.4033, 1.0, 0.4017, 1.0, 0.4017, 0.0, 0.395, 0.0, 0.395, 1.0, 0.3933, 1.0, 0.3933, 0.0, 0.3967, 0.0, 0.3967, 1.0, 0.395, 1.0, 0.395, 0.0, 0.3917, 0.0, 0.3917, 1.0, 0.39, 1.0, 0.39, 0.0, 0.3933, 0.0, 0.3933, 1.0, 0.3917, 1.0, 0.3917, 0.0, 0.3867, 0.0, 0.3867, 1.0, 0.385, 1.0, 0.385, 0.0, 0.3817, 0.0, 0.3817, 1.0, 0.38, 1.0, 0.38, 0.0, 0.3883, 0.0, 0.3883, 1.0, 0.3867, 1.0, 0.3867, 0.0, 0.003334, 0.0, 0.003334, 1.0, 0.001667, 1.0, 0.001667, 0.0, 0.2517, 0.0, 0.2517, 1.0, 0.25, 1.0, 0.25, 0.0, 0.3833, 0.0, 0.3833, 1.0, 0.3817, 1.0, 0.3817, 0.0, 0.375, 0.0, 0.375, 1.0, 0.3733, 1.0, 0.3733, 0.0, 0.3767, 0.0, 0.3767, 1.0, 0.375, 1.0, 0.375, 0.0, 0.3717, 0.0, 0.3717, 1.0, 0.37, 1.0, 0.37, 0.0, 0.3733, 0.0, 0.3733, 1.0, 0.3717, 1.0, 0.3717, 0.0, 0.365, 0.0, 0.365, 1.0, 0.3633, 1.0, 0.3633, 0.0, 0.3667, 0.0, 0.3667, 1.0, 0.365, 1.0, 0.365, 0.0, 0.3617, 0.0, 0.3617, 1.0, 0.36, 1.0, 0.36, 0.0, 0.3633, 0.0, 0.3633, 1.0, 0.3617, 1.0, 0.3617, 0.0, 0.355, 0.0, 0.355, 1.0, 0.3533, 1.0, 0.3533, 0.0, 0.3567, 0.0, 0.3567, 1.0, 0.355, 1.0, 0.355, 0.0, 0.3517, 0.0, 0.3517, 1.0, 0.35, 1.0, 0.35, 0.0, 0.3533, 0.0, 0.3533, 1.0, 0.3517, 1.0, 0.3517, 0.0, 0.345, 0.0, 0.345, 1.0, 0.3433, 1.0, 0.3433, 0.0, 0.3467, 0.0, 0.3467, 1.0, 0.345, 1.0, 0.345, 0.0, 0.3417, 0.0, 0.3417, 1.0, 0.34, 1.0, 0.34, 0.0, 0.3433, 0.0, 0.3433, 1.0, 0.3417, 1.0, 0.3417, 0.0, 0.335, 0.0, 0.335, 1.0, 0.3333, 1.0, 0.3333, 0.0, 0.3367, 0.0, 0.3367, 1.0, 0.335, 1.0, 0.335, 0.0, 0.3317, 0.0, 0.3317, 1.0, 0.33, 1.0, 0.33, 0.0, 0.3333, 0.0, 0.3333, 1.0, 0.3317, 1.0, 0.3317, 0.0, 0.325, 0.0, 0.325, 1.0, 0.3233, 1.0, 0.3233, 0.0, 0.3267, 0.0, 0.3267, 1.0, 0.325, 1.0, 0.325, 0.0, 0.3217, 0.0, 0.3217, 1.0, 0.32, 1.0, 0.32, 0.0, 0.3233, 0.0, 0.3233, 1.0, 0.3217, 1.0, 0.3217, 0.0, 0.315, 0.0, 0.315, 1.0, 0.3133, 1.0, 0.3133, 0.0, 0.3167, 0.0, 0.3167, 1.0, 0.315, 1.0, 0.315, 0.0, 0.3117, 0.0, 0.3117, 1.0, 0.31, 1.0, 0.31, 0.0, 0.3133, 0.0, 0.3133, 1.0, 0.3117, 1.0, 0.3117, 0.0, 0.305, 0.0, 0.305, 1.0, 0.3033, 1.0, 0.3033, 0.0, 0.3067, 0.0, 0.3067, 1.0, 0.305, 1.0, 0.305, 0.0, 0.3017, 0.0, 0.3017, 1.0, 0.3, 1.0, 0.3, 0.0, 0.3033, 0.0, 0.3033, 1.0, 0.3017, 1.0, 0.3017, 0.0, 0.295, 0.0, 0.295, 1.0, 0.2933, 1.0, 0.2933, 0.0, 0.2967, 0.0, 0.2967, 1.0, 0.295, 1.0, 0.295, 0.0, 0.2917, 0.0, 0.2917, 1.0, 0.29, 1.0, 0.29, 0.0, 0.2933, 0.0, 0.2933, 1.0, 0.2917, 1.0, 0.2917, 0.0, 0.285, 0.0, 0.285, 1.0, 0.2833, 1.0, 0.2833, 0.0, 0.2867, 0.0, 0.2867, 1.0, 0.285, 1.0, 0.285, 0.0, 0.2817, 0.0, 0.2817, 1.0, 0.28, 1.0, 0.28, 0.0, 0.2833, 0.0, 0.2833, 1.0, 0.2817, 1.0, 0.2817, 0.0, 0.275, 0.0, 0.275, 1.0, 0.2733, 1.0, 0.2733, 0.0, 0.2767, 0.0, 0.2767, 1.0, 0.275, 1.0, 0.275, 0.0, 0.2717, 0.0, 0.2717, 1.0, 0.27, 1.0, 0.27, 0.0, 0.2733, 0.0, 0.2733, 1.0, 0.2717, 1.0, 0.2717, 0.0, 0.265, 0.0, 0.265, 1.0, 0.2633, 1.0, 0.2633, 0.0, 0.2667, 0.0, 0.2667, 1.0, 0.265, 1.0, 0.265, 0.0, 0.2617, 0.0, 0.2617, 1.0, 0.26, 1.0, 0.26, 0.0, 0.2633, 0.0, 0.2633, 1.0, 0.2617, 1.0, 0.2617, 0.0, 0.255, 0.0, 0.255, 1.0, 0.2533, 1.0, 0.2533, 0.0, 0.2567, 0.0, 0.2567, 1.0, 0.255, 1.0, 0.255, 0.0, 0.2583, 0.0, 0.2583, 1.0, 0.2567, 1.0, 0.2567, 0.0, 0.2533, 0.0, 0.2533, 1.0, 0.2517, 1.0, 0.2517, 0.0, 0.245, 0.0, 0.245, 1.0, 0.2433, 1.0, 0.2433, 0.0, 0.2467, 0.0, 0.2467, 1.0, 0.245, 1.0, 0.245, 0.0, 0.2417, 0.0, 0.2417, 1.0, 0.24, 1.0, 0.24, 0.0, 0.2433, 0.0, 0.2433, 1.0, 0.2417, 1.0, 0.2417, 0.0, 0.235, 0.0, 0.235, 1.0, 0.2333, 1.0, 0.2333, 0.0, 0.2367, 0.0, 0.2367, 1.0, 0.235, 1.0, 0.235, 0.0, 0.2317, 0.0, 0.2317, 1.0, 0.23, 1.0, 0.23, 0.0, 0.2333, 0.0, 0.2333, 1.0, 0.2317, 1.0, 0.2317, 0.0, 0.225, 0.0, 0.225, 1.0, 0.2233, 1.0, 0.2233, 0.0, 0.2267, 0.0, 0.2267, 1.0, 0.225, 1.0, 0.225, 0.0, 0.2217, 0.0, 0.2217, 1.0, 0.22, 1.0, 0.22, 0.0, 0.2233, 0.0, 0.2233, 1.0, 0.2217, 1.0, 0.2217, 0.0, 0.215, 0.0, 0.215, 1.0, 0.2133, 1.0, 0.2133, 0.0, 0.2167, 0.0, 0.2167, 1.0, 0.215, 1.0, 0.215, 0.0, 0.2117, 0.0, 0.2117, 1.0, 0.21, 1.0, 0.21, 0.0, 0.2133, 0.0, 0.2133, 1.0, 0.2117, 1.0, 0.2117, 0.0, 0.205, 0.0, 0.205, 1.0, 0.2033, 1.0, 0.2033, 0.0, 0.2067, 0.0, 0.2067, 1.0, 0.205, 1.0, 0.205, 0.0, 0.2017, 0.0, 0.2017, 1.0, 0.2, 1.0, 0.2, 0.0, 0.2033, 0.0, 0.2033, 1.0, 0.2017, 1.0, 0.2017, 0.0, 0.195, 0.0, 0.195, 1.0, 0.1933, 1.0, 0.1933, 0.0, 0.1967, 0.0, 0.1967, 1.0, 0.195, 1.0, 0.195, 0.0, 0.1917, 0.0, 0.1917, 1.0, 0.19, 1.0, 0.19, 0.0, 0.1933, 0.0, 0.1933, 1.0, 0.1917, 1.0, 0.1917, 0.0, 0.185, 0.0, 0.185, 1.0, 0.1833, 1.0, 0.1833, 0.0, 0.1867, 0.0, 0.1867, 1.0, 0.185, 1.0, 0.185, 0.0, 0.1817, 0.0, 0.1817, 1.0, 0.18, 1.0, 0.18, 0.0, 0.1833, 0.0, 0.1833, 1.0, 0.1817, 1.0, 0.1817, 0.0, 0.175, 0.0, 0.175, 1.0, 0.1733, 1.0, 0.1733, 0.0, 0.1767, 0.0, 0.1767, 1.0, 0.175, 1.0, 0.175, 0.0, 0.1717, 0.0, 0.1717, 1.0, 0.17, 1.0, 0.17, 0.0, 0.1733, 0.0, 0.1733, 1.0, 0.1717, 1.0, 0.1717, 0.0, 0.165, 0.0, 0.165, 1.0, 0.1633, 1.0, 0.1633, 0.0, 0.1667, 0.0, 0.1667, 1.0, 0.165, 1.0, 0.165, 0.0, 0.1617, 0.0, 0.1617, 1.0, 0.16, 1.0, 0.16, 0.0, 0.1633, 0.0, 0.1633, 1.0, 0.1617, 1.0, 0.1617, 0.0, 0.155, 0.0, 0.155, 1.0, 0.1533, 1.0, 0.1533, 0.0, 0.1567, 0.0, 0.1567, 1.0, 0.155, 1.0, 0.155, 0.0, 0.1517, 0.0, 0.1517, 1.0, 0.15, 1.0, 0.15, 0.0, 0.1533, 0.0, 0.1533, 1.0, 0.1517, 1.0, 0.1517, 0.0, 0.145, 0.0, 0.145, 1.0, 0.1433, 1.0, 0.1433, 0.0, 0.1467, 0.0, 0.1467, 1.0, 0.145, 1.0, 0.145, 0.0, 0.1417, 0.0, 0.1417, 1.0, 0.14, 1.0, 0.14, 0.0, 0.1433, 0.0, 0.1433, 1.0, 0.1417, 1.0, 0.1417, 0.0, 0.135, 0.0, 0.135, 1.0, 0.1333, 1.0, 0.1333, 0.0, 0.1367, 0.0, 0.1367, 1.0, 0.135, 1.0, 0.135, 0.0, 0.1317, 0.0, 0.1317, 1.0, 0.13, 1.0, 0.13, 0.0, 0.1333, 0.0, 0.1333, 1.0, 0.1317, 1.0, 0.1317, 0.0, 0.125, 0.0, 0.125, 1.0, 0.1233, 1.0, 0.1233, 0.0, 0.1267, 0.0, 0.1267, 1.0, 0.125, 1.0, 0.125, 0.0, 0.1217, 0.0, 0.1217, 1.0, 0.12, 1.0, 0.12, 0.0, 0.1233, 0.0, 0.1233, 1.0, 0.1217, 1.0, 0.1217, 0.0, 0.115, 0.0, 0.115, 1.0, 0.1133, 1.0, 0.1133, 0.0, 0.1167, 0.0, 0.1167, 1.0, 0.115, 1.0, 0.115, 0.0, 0.1117, 0.0, 0.1117, 1.0, 0.11, 1.0, 0.11, 0.0, 0.1133, 0.0, 0.1133, 1.0, 0.1117, 1.0, 0.1117, 0.0, 0.105, 0.0, 0.105, 1.0, 0.1033, 1.0, 0.1033, 0.0, 0.1067, 0.0, 0.1067, 1.0, 0.105, 1.0, 0.105, 0.0, 0.1017, 0.0, 0.1017, 1.0, 0.1, 1.0, 0.1, 0.0, 0.1033, 0.0, 0.1033, 1.0, 0.1017, 1.0, 0.1017, 0.0, 0.095, 0.0, 0.095, 1.0, 0.09333, 1.0, 0.09333, 0.0, 0.09667, 0.0, 0.09667, 1.0, 0.095, 1.0, 0.095, 0.0, 0.09167, 0.0, 0.09167, 1.0, 0.09, 1.0, 0.09, 0.0, 0.09333, 0.0, 0.09333, 1.0, 0.09167, 1.0, 0.09167, 0.0, 0.085, 0.0, 0.085, 1.0, 0.08333, 1.0, 0.08333, 0.0, 0.08667, 0.0, 0.08667, 1.0, 0.085, 1.0, 0.085, 0.0, 0.08167, 0.0, 0.08167, 1.0, 0.08, 1.0, 0.08, 0.0, 0.08333, 0.0, 0.08333, 1.0, 0.08167, 1.0, 0.08167, 0.0, 0.075, 0.0, 0.075, 1.0, 0.07333, 1.0, 0.07333, 0.0, 0.07667, 0.0, 0.07667, 1.0, 0.075, 1.0, 0.075, 0.0, 0.07167, 0.0, 0.07167, 1.0, 0.07, 1.0, 0.07, 0.0, 0.07333, 0.0, 0.07333, 1.0, 0.07167, 1.0, 0.07167, 0.0, 0.065, 0.0, 0.065, 1.0, 0.06333, 1.0, 0.06333, 0.0, 0.06667, 0.0, 0.06667, 1.0, 0.065, 1.0, 0.065, 0.0, 0.06167, 0.0, 0.06167, 1.0, 0.06, 1.0, 0.06, 0.0, 0.06333, 0.0, 0.06333, 1.0, 0.06167, 1.0, 0.06167, 0.0, 0.055, 0.0, 0.055, 1.0, 0.05333, 1.0, 0.05333, 0.0, 0.05667, 0.0, 0.05667, 1.0, 0.055, 1.0, 0.055, 0.0, 0.05167, 0.0, 0.05167, 1.0, 0.05, 1.0, 0.05, 0.0, 0.05333, 0.0, 0.05333, 1.0, 0.05167, 1.0, 0.05167, 0.0, 0.045, 0.0, 0.045, 1.0, 0.04333, 1.0, 0.04333, 0.0, 0.04667, 0.0, 0.04667, 1.0, 0.045, 1.0, 0.045, 0.0, 0.04167, 0.0, 0.04167, 1.0, 0.04, 1.0, 0.04, 0.0, 0.04333, 0.0, 0.04333, 1.0, 0.04167, 1.0, 0.04167, 0.0, 0.035, 0.0, 0.035, 1.0, 0.03333, 1.0, 0.03333, 0.0, 0.03667, 0.0, 0.03667, 1.0, 0.035, 1.0, 0.035, 0.0, 0.03167, 0.0, 0.03167, 1.0, 0.03, 1.0, 0.03, 0.0, 0.03333, 0.0, 0.03333, 1.0, 0.03167, 1.0, 0.03167, 0.0, 0.025, 0.0, 0.025, 1.0, 0.02333, 1.0, 0.02333, 0.0, 0.02667, 0.0, 0.02667, 1.0, 0.025, 1.0, 0.025, 0.0, 0.02167, 0.0, 0.02167, 1.0, 0.02, 1.0, 0.02, 0.0, 0.02333, 0.0, 0.02333, 1.0, 0.02167, 1.0, 0.02167, 0.0, 0.015, 0.0, 0.015, 1.0, 0.01333, 1.0, 0.01333, 0.0, 0.01667, 0.0, 0.01667, 1.0, 0.015, 1.0, 0.015, 0.0, 0.01167, 0.0, 0.01167, 1.0, 0.01, 1.0, 0.01, 0.0, 0.01333, 0.0, 0.01333, 1.0, 0.01167, 1.0, 0.01167, 0.0, 0.005001, 0.0, 0.005001, 1.0, 0.003334, 1.0, 0.003334, 0.0, 0.006667, 0.0, 0.006667, 1.0, 0.005001, 1.0, 0.005001, 0.0, 0.008334, 0.0, 0.008334, 1.0, 0.006667, 1.0, 0.006667, 0.0, 0.01, 0.0, 0.01, 1.0, 0.008334, 1.0, 0.008334, 0.0, 0.01833, 0.0, 0.01833, 1.0, 0.01667, 1.0, 0.01667, 0.0, 0.02, 0.0, 0.02, 1.0, 0.01833, 1.0, 0.01833, 0.0, 0.02833, 0.0, 0.02833, 1.0, 0.02667, 1.0, 0.02667, 0.0, 0.03, 0.0, 0.03, 1.0, 0.02833, 1.0, 0.02833, 0.0, 0.03833, 0.0, 0.03833, 1.0, 0.03667, 1.0, 0.03667, 0.0, 0.04, 0.0, 0.04, 1.0, 0.03833, 1.0, 0.03833, 0.0, 0.04833, 0.0, 0.04833, 1.0, 0.04667, 1.0, 0.04667, 0.0, 0.05, 0.0, 0.05, 1.0, 0.04833, 1.0, 0.04833, 0.0, 0.05833, 0.0, 0.05833, 1.0, 0.05667, 1.0, 0.05667, 0.0, 0.06, 0.0, 0.06, 1.0, 0.05833, 1.0, 0.05833, 0.0, 0.06833, 0.0, 0.06833, 1.0, 0.06667, 1.0, 0.06667, 0.0, 0.07, 0.0, 0.07, 1.0, 0.06833, 1.0, 0.06833, 0.0, 0.07833, 0.0, 0.07833, 1.0, 0.07667, 1.0, 0.07667, 0.0, 0.08, 0.0, 0.08, 1.0, 0.07833, 1.0, 0.07833, 0.0, 0.08833, 0.0, 0.08833, 1.0, 0.08667, 1.0, 0.08667, 0.0, 0.09, 0.0, 0.09, 1.0, 0.08833, 1.0, 0.08833, 0.0, 0.09833, 0.0, 0.09833, 1.0, 0.09667, 1.0, 0.09667, 0.0, 0.1, 0.0, 0.1, 1.0, 0.09833, 1.0, 0.09833, 0.0, 0.1083, 0.0, 0.1083, 1.0, 0.1067, 1.0, 0.1067, 0.0, 0.11, 0.0, 0.11, 1.0, 0.1083, 1.0, 0.1083, 0.0, 0.1183, 0.0, 0.1183, 1.0, 0.1167, 1.0, 0.1167, 0.0, 0.12, 0.0, 0.12, 1.0, 0.1183, 1.0, 0.1183, 0.0, 0.1283, 0.0, 0.1283, 1.0, 0.1267, 1.0, 0.1267, 0.0, 0.13, 0.0, 0.13, 1.0, 0.1283, 1.0, 0.1283, 0.0, 0.1383, 0.0, 0.1383, 1.0, 0.1367, 1.0, 0.1367, 0.0, 0.14, 0.0, 0.14, 1.0, 0.1383, 1.0, 0.1383, 0.0, 0.1483, 0.0, 0.1483, 1.0, 0.1467, 1.0, 0.1467, 0.0, 0.15, 0.0, 0.15, 1.0, 0.1483, 1.0, 0.1483, 0.0, 0.1583, 0.0, 0.1583, 1.0, 0.1567, 1.0, 0.1567, 0.0, 0.16, 0.0, 0.16, 1.0, 0.1583, 1.0, 0.1583, 0.0, 0.1683, 0.0, 0.1683, 1.0, 0.1667, 1.0, 0.1667, 0.0, 0.17, 0.0, 0.17, 1.0, 0.1683, 1.0, 0.1683, 0.0, 0.1783, 0.0, 0.1783, 1.0, 0.1767, 1.0, 0.1767, 0.0, 0.18, 0.0, 0.18, 1.0, 0.1783, 1.0, 0.1783, 0.0, 0.1883, 0.0, 0.1883, 1.0, 0.1867, 1.0, 0.1867, 0.0, 0.19, 0.0, 0.19, 1.0, 0.1883, 1.0, 0.1883, 0.0, 0.1983, 0.0, 0.1983, 1.0, 0.1967, 1.0, 0.1967, 0.0, 0.2, 0.0, 0.2, 1.0, 0.1983, 1.0, 0.1983, 0.0, 0.2083, 0.0, 0.2083, 1.0, 0.2067, 1.0, 0.2067, 0.0, 0.21, 0.0, 0.21, 1.0, 0.2083, 1.0, 0.2083, 0.0, 0.2183, 0.0, 0.2183, 1.0, 0.2167, 1.0, 0.2167, 0.0, 0.22, 0.0, 0.22, 1.0, 0.2183, 1.0, 0.2183, 0.0, 0.2383, 0.0, 0.2383, 1.0, 0.2367, 1.0, 0.2367, 0.0, 0.8033, 0.0, 0.8033, 1.0, 0.8017, 1.0, 0.8017, 0.0, 0.62, 0.0, 0.62, 1.0, 0.6183, 1.0, 0.6183, 0.0, 0.24, 0.0, 0.24, 1.0, 0.2383, 1.0, 0.2383, 0.0, 0.2483, 0.0, 0.2483, 1.0, 0.2467, 1.0, 0.2467, 0.0, 0.25, 0.0, 0.25, 1.0, 0.2483, 1.0, 0.2483, 0.0, 0.86, 0.0, 0.86, 1.0, 0.8583, 1.0, 0.8583, 0.0, 0.26, 0.0, 0.26, 1.0, 0.2583, 1.0, 0.2583, 0.0, 0.2683, 0.0, 0.2683, 1.0, 0.2667, 1.0, 0.2667, 0.0, 0.27, 0.0, 0.27, 1.0, 0.2683, 1.0, 0.2683, 0.0, 0.2783, 0.0, 0.2783, 1.0, 0.2767, 1.0, 0.2767, 0.0, 0.28, 0.0, 0.28, 1.0, 0.2783, 1.0, 0.2783, 0.0, 0.2883, 0.0, 0.2883, 1.0, 0.2867, 1.0, 0.2867, 0.0, 0.29, 0.0, 0.29, 1.0, 0.2883, 1.0, 0.2883, 0.0, 0.2983, 0.0, 0.2983, 1.0, 0.2967, 1.0, 0.2967, 0.0, 0.3, 0.0, 0.3, 1.0, 0.2983, 1.0, 0.2983, 0.0, 0.3083, 0.0, 0.3083, 1.0, 0.3067, 1.0, 0.3067, 0.0, 0.31, 0.0, 0.31, 1.0, 0.3083, 1.0, 0.3083, 0.0, 0.3283, 0.0, 0.3283, 1.0, 0.3267, 1.0, 0.3267, 0.0, 0.33, 0.0, 0.33, 1.0, 0.3283, 1.0, 0.3283, 0.0, 0.3383, 0.0, 0.3383, 1.0, 0.3367, 1.0, 0.3367, 0.0, 0.34, 0.0, 0.34, 1.0, 0.3383, 1.0, 0.3383, 0.0, 0.3483, 0.0, 0.3483, 1.0, 0.3467, 1.0, 0.3467, 0.0, 0.35, 0.0, 0.35, 1.0, 0.3483, 1.0, 0.3483, 0.0, 0.3583, 0.0, 0.3583, 1.0, 0.3567, 1.0, 0.3567, 0.0, 0.36, 0.0, 0.36, 1.0, 0.3583, 1.0, 0.3583, 0.0, 0.3683, 0.0, 0.3683, 1.0, 0.3667, 1.0, 0.3667, 0.0, 0.37, 0.0, 0.37, 1.0, 0.3683, 1.0, 0.3683, 0.0, 0.3783, 0.0, 0.3783, 1.0, 0.3767, 1.0, 0.3767, 0.0, 0.38, 0.0, 0.38, 1.0, 0.3783, 1.0, 0.3783, 0.0, 0.39, 0.0, 0.39, 1.0, 0.3883, 1.0, 0.3883, 0.0, 0.3983, 0.0, 0.3983, 1.0, 0.3967, 1.0, 0.3967, 0.0, 0.4, 0.0, 0.4, 1.0, 0.3983, 1.0, 0.3983, 0.0, 0.4083, 0.0, 0.4083, 1.0, 0.4067, 1.0, 0.4067, 0.0, 0.41, 0.0, 0.41, 1.0, 0.4083, 1.0, 0.4083, 0.0, 0.4183, 0.0, 0.4183, 1.0, 0.4167, 1.0, 0.4167, 0.0, 0.42, 0.0, 0.42, 1.0, 0.4183, 1.0, 0.4183, 0.0, 0.4283, 0.0, 0.4283, 1.0, 0.4267, 1.0, 0.4267, 0.0, 0.43, 0.0, 0.43, 1.0, 0.4283, 1.0, 0.4283, 0.0, 0.4383, 0.0, 0.4383, 1.0, 0.4367, 1.0, 0.4367, 0.0, 0.44, 0.0, 0.44, 1.0, 0.4383, 1.0, 0.4383, 0.0, 0.4483, 0.0, 0.4483, 1.0, 0.4467, 1.0, 0.4467, 0.0, 0.45, 0.0, 0.45, 1.0, 0.4483, 1.0, 0.4483, 0.0, 0.4583, 0.0, 0.4583, 1.0, 0.4567, 1.0, 0.4567, 0.0, 0.46, 0.0, 0.46, 1.0, 0.4583, 1.0, 0.4583, 0.0, 0.4683, 0.0, 0.4683, 1.0, 0.4667, 1.0, 0.4667, 0.0, 0.47, 0.0, 0.47, 1.0, 0.4683, 1.0, 0.4683, 0.0, 0.4783, 0.0, 0.4783, 1.0, 0.4767, 1.0, 0.4767, 0.0, 0.48, 0.0, 0.48, 1.0, 0.4783, 1.0, 0.4783, 0.0, 0.4883, 0.0, 0.4883, 1.0, 0.4867, 1.0, 0.4867, 0.0, 0.49, 0.0, 0.49, 1.0, 0.4883, 1.0, 0.4883, 0.0, 0.4983, 0.0, 0.4983, 1.0, 0.4967, 1.0, 0.4967, 0.0, 0.5, 0.0, 0.5, 1.0, 0.4983, 1.0, 0.4983, 0.0, 0.5083, 0.0, 0.5083, 1.0, 0.5067, 1.0, 0.5067, 0.0, 0.51, 0.0, 0.51, 1.0, 0.5083, 1.0, 0.5083, 0.0, 0.5183, 0.0, 0.5183, 1.0, 0.5167, 1.0, 0.5167, 0.0, 0.52, 0.0, 0.52, 1.0, 0.5183, 1.0, 0.5183, 0.0, 0.5283, 0.0, 0.5283, 1.0, 0.5267, 1.0, 0.5267, 0.0, 0.53, 0.0, 0.53, 1.0, 0.5283, 1.0, 0.5283, 0.0, 0.5383, 0.0, 0.5383, 1.0, 0.5367, 1.0, 0.5367, 0.0, 0.54, 0.0, 0.54, 1.0, 0.5383, 1.0, 0.5383, 0.0, 0.5483, 0.0, 0.5483, 1.0, 0.5467, 1.0, 0.5467, 0.0, 0.55, 0.0, 0.55, 1.0, 0.5483, 1.0, 0.5483, 0.0, 0.5583, 0.0, 0.5583, 1.0, 0.5567, 1.0, 0.5567, 0.0, 0.56, 0.0, 0.56, 1.0, 0.5583, 1.0, 0.5583, 0.0, 0.5683, 0.0, 0.5683, 1.0, 0.5667, 1.0, 0.5667, 0.0, 0.57, 0.0, 0.57, 1.0, 0.5683, 1.0, 0.5683, 0.0, 0.5783, 0.0, 0.5783, 1.0, 0.5767, 1.0, 0.5767, 0.0, 0.58, 0.0, 0.58, 1.0, 0.5783, 1.0, 0.5783, 0.0, 0.5883, 0.0, 0.5883, 1.0, 0.5867, 1.0, 0.5867, 0.0, 0.59, 0.0, 0.59, 1.0, 0.5883, 1.0, 0.5883, 0.0, 0.5983, 0.0, 0.5983, 1.0, 0.5967, 1.0, 0.5967, 0.0, 0.6, 0.0, 0.6, 1.0, 0.5983, 1.0, 0.5983, 0.0, 0.6083, 0.0, 0.6083, 1.0, 0.6067, 1.0, 0.6067, 0.0, 0.61, 0.0, 0.61, 1.0, 0.6083, 1.0, 0.6083, 0.0, 0.6183, 0.0, 0.6183, 1.0, 0.6167, 1.0, 0.6167, 0.0, 0.3183, 0.0, 0.3183, 1.0, 0.3167, 1.0, 0.3167, 0.0, 0.6283, 0.0, 0.6283, 1.0, 0.6267, 1.0, 0.6267, 0.0, 0.63, 0.0, 0.63, 1.0, 0.6283, 1.0, 0.6283, 0.0, 0.6383, 0.0, 0.6383, 1.0, 0.6367, 1.0, 0.6367, 0.0, 0.64, 0.0, 0.64, 1.0, 0.6383, 1.0, 0.6383, 0.0, 0.6483, 0.0, 0.6483, 1.0, 0.6467, 1.0, 0.6467, 0.0, 0.65, 0.0, 0.65, 1.0, 0.6483, 1.0, 0.6483, 0.0, 0.6583, 0.0, 0.6583, 1.0, 0.6567, 1.0, 0.6567, 0.0, 0.66, 0.0, 0.66, 1.0, 0.6583, 1.0, 0.6583, 0.0, 0.6683, 0.0, 0.6683, 1.0, 0.6667, 1.0, 0.6667, 0.0, 0.67, 0.0, 0.67, 1.0, 0.6683, 1.0, 0.6683, 0.0, 0.6783, 0.0, 0.6783, 1.0, 0.6767, 1.0, 0.6767, 0.0, 0.68, 0.0, 0.68, 1.0, 0.6783, 1.0, 0.6783, 0.0, 0.6883, 0.0, 0.6883, 1.0, 0.6867, 1.0, 0.6867, 0.0, 0.69, 0.0, 0.69, 1.0, 0.6883, 1.0, 0.6883, 0.0, 0.6983, 0.0, 0.6983, 1.0, 0.6967, 1.0, 0.6967, 0.0, 0.7, 0.0, 0.7, 1.0, 0.6983, 1.0, 0.6983, 0.0, 0.7083, 0.0, 0.7083, 1.0, 0.7067, 1.0, 0.7067, 0.0, 0.71, 0.0, 0.71, 1.0, 0.7083, 1.0, 0.7083, 0.0, 0.7183, 0.0, 0.7183, 1.0, 0.7167, 1.0, 0.7167, 0.0, 0.72, 0.0, 0.72, 1.0, 0.7183, 1.0, 0.7183, 0.0, 0.7283, 0.0, 0.7283, 1.0, 0.7267, 1.0, 0.7267, 0.0, 0.73, 0.0, 0.73, 1.0, 0.7283, 1.0, 0.7283, 0.0, 0.7383, 0.0, 0.7383, 1.0, 0.7367, 1.0, 0.7367, 0.0, 0.74, 0.0, 0.74, 1.0, 0.7383, 1.0, 0.7383, 0.0, 0.7483, 0.0, 0.7483, 1.0, 0.7467, 1.0, 0.7467, 0.0, 0.75, 0.0, 0.75, 1.0, 0.7483, 1.0, 0.7483, 0.0, 0.7583, 0.0, 0.7583, 1.0, 0.7567, 1.0, 0.7567, 0.0, 0.76, 0.0, 0.76, 1.0, 0.7583, 1.0, 0.7583, 0.0, 0.7683, 0.0, 0.7683, 1.0, 0.7667, 1.0, 0.7667, 0.0, 0.77, 0.0, 0.77, 1.0, 0.7683, 1.0, 0.7683, 0.0, 0.7783, 0.0, 0.7783, 1.0, 0.7767, 1.0, 0.7767, 0.0, 0.78, 0.0, 0.78, 1.0, 0.7783, 1.0, 0.7783, 0.0, 0.7883, 0.0, 0.7883, 1.0, 0.7867, 1.0, 0.7867, 0.0, 0.79, 0.0, 0.79, 1.0, 0.7883, 1.0, 0.7883, 0.0, 0.7983, 0.0, 0.7983, 1.0, 0.7967, 1.0, 0.7967, 0.0, 0.8, 0.0, 0.8, 1.0, 0.7983, 1.0, 0.7983, 0.0, 0.8083, 0.0, 0.8083, 1.0, 0.8067, 1.0, 0.8067, 0.0, 0.81, 0.0, 0.81, 1.0, 0.8083, 1.0, 0.8083, 0.0, 0.8183, 0.0, 0.8183, 1.0, 0.8167, 1.0, 0.8167, 0.0, 0.82, 0.0, 0.82, 1.0, 0.8183, 1.0, 0.8183, 0.0, 0.8283, 0.0, 0.8283, 1.0, 0.8267, 1.0, 0.8267, 0.0, 0.83, 0.0, 0.83, 1.0, 0.8283, 1.0, 0.8283, 0.0, 0.8383, 0.0, 0.8383, 1.0, 0.8367, 1.0, 0.8367, 0.0, 0.84, 0.0, 0.84, 1.0, 0.8383, 1.0, 0.8383, 0.0, 0.8483, 0.0, 0.8483, 1.0, 0.8467, 1.0, 0.8467, 0.0, 0.85, 0.0, 0.85, 1.0, 0.8483, 1.0, 0.8483, 0.0, 0.8583, 0.0, 0.8583, 1.0, 0.8567, 1.0, 0.8567, 0.0, 0.5517, 0.0, 0.5517, 1.0, 0.55, 1.0, 0.55, 0.0, 0.8683, 0.0, 0.8683, 1.0, 0.8667, 1.0, 0.8667, 0.0, 0.87, 0.0, 0.87, 1.0, 0.8683, 1.0, 0.8683, 0.0, 0.8783, 0.0, 0.8783, 1.0, 0.8767, 1.0, 0.8767, 0.0, 0.88, 0.0, 0.88, 1.0, 0.8783, 1.0, 0.8783, 0.0, 0.8883, 0.0, 0.8883, 1.0, 0.8867, 1.0, 0.8867, 0.0, 0.89, 0.0, 0.89, 1.0, 0.8883, 1.0, 0.8883, 0.0, 0.8983, 0.0, 0.8983, 1.0, 0.8967, 1.0, 0.8967, 0.0, 0.9, 0.0, 0.9, 1.0, 0.8983, 1.0, 0.8983, 0.0, 0.9083, 0.0, 0.9083, 1.0, 0.9067, 1.0, 0.9067, 0.0, 0.91, 0.0, 0.91, 1.0, 0.9083, 1.0, 0.9083, 0.0, 0.9183, 0.0, 0.9183, 1.0, 0.9167, 1.0, 0.9167, 0.0, 0.92, 0.0, 0.92, 1.0, 0.9183, 1.0, 0.9183, 0.0, 0.9283, 0.0, 0.9283, 1.0, 0.9267, 1.0, 0.9267, 0.0, 0.93, 0.0, 0.93, 1.0, 0.9283, 1.0, 0.9283, 0.0, 0.9383, 0.0, 0.9383, 1.0, 0.9367, 1.0, 0.9367, 0.0, 0.94, 0.0, 0.94, 1.0, 0.9383, 1.0, 0.9383, 0.0, 0.9483, 0.0, 0.9483, 1.0, 0.9467, 1.0, 0.9467, 0.0, 0.95, 0.0, 0.95, 1.0, 0.9483, 1.0, 0.9483, 0.0, 0.9583, 0.0, 0.9583, 1.0, 0.9567, 1.0, 0.9567, 0.0, 0.96, 0.0, 0.96, 1.0, 0.9583, 1.0, 0.9583, 0.0, 0.9683, 0.0, 0.9683, 1.0, 0.9667, 1.0, 0.9667, 0.0, 0.97, 0.0, 0.97, 1.0, 0.9683, 1.0, 0.9683, 0.0, 0.9783, 0.0, 0.9783, 1.0, 0.9767, 1.0, 0.9767, 0.0, 0.98, 0.0, 0.98, 1.0, 0.9783, 1.0, 0.9783, 0.0, 0.9883, 0.0, 0.9883, 1.0, 0.9867, 1.0, 0.9867, 0.0, 0.99, 0.0, 0.99, 1.0, 0.9883, 1.0, 0.9883, 0.0, 0.9983, 0.0, 0.9983, 1.0, 0.9967, 1.0, 0.9967, 0.0, 1.0, 1.0, 0.9983, 1.0, 0.9983, 0.0, 1.0, 0.0, 0.855, 0.0, 0.855, 1.0, 0.8533, 1.0, 0.8533, 0.0, 0.995, 0.0, 0.995, 1.0, 0.9933, 1.0, 0.9933, 0.0])
me_cylinder.use_remesh_preserve_volume = False
me_cylinder.use_remesh_preserve_attributes = False
me_cylinder.use_mirror_vertex_groups = False
me_cylinder.update()

# ---- objects
ob_cylinder = bpy.data.objects.new('Cylinder', me_cylinder)

# ---- transforms, parenting, visibility, modifiers, constraints
ob_cylinder.location = (0.0, 0.0, 0.0)
ob_cylinder.lineart.crease_threshold = 0.0

# ---- collection membership
col_collection.objects.link(ob_cylinder)

# ---- scene / render settings (as saved in the file)
scene.frame_start = 1; scene.frame_end = 250; scene.frame_set(1)
scene.render.engine = 'BLENDER_EEVEE_NEXT'
scene.cycles.use_denoising = False
scene.cycles.samples = 128
scene.cycles.sampling_pattern = 'TABULATED_SOBOL'
scene.cycles.use_adaptive_sampling = False
scene.cycles.use_light_tree = False
scene.view_settings.view_transform = 'Filmic'
bpy.context.view_layer.update()

# ---- added for rendering (the .blend has no active camera and no usable light): camera, sun
cam_auto = bpy.data.cameras.new('AutoCamera')
cam_auto.lens = 50.0
cam_auto.sensor_width = 36.0
cam_auto.clip_end = 1000.0
ob_auto_camera = bpy.data.objects.new('AutoCamera', cam_auto)
scene.collection.objects.link(ob_auto_camera)
ob_auto_camera.location = (2.61693, -3.14032, 2.09354)
ob_auto_camera.rotation_euler = (1.09748, -7.21219e-08, 0.694738)
scene.camera = ob_auto_camera
light_auto_sun = bpy.data.lights.new('AutoSun', 'SUN')
light_auto_sun.energy = 3.0
light_auto_sun.angle = 0.0523599
ob_auto_sun = bpy.data.objects.new('AutoSun', light_auto_sun)
scene.collection.objects.link(ob_auto_sun)
ob_auto_sun.rotation_euler = (0.872665, 0.174533, 0.523599)
bpy.context.view_layer.update()
